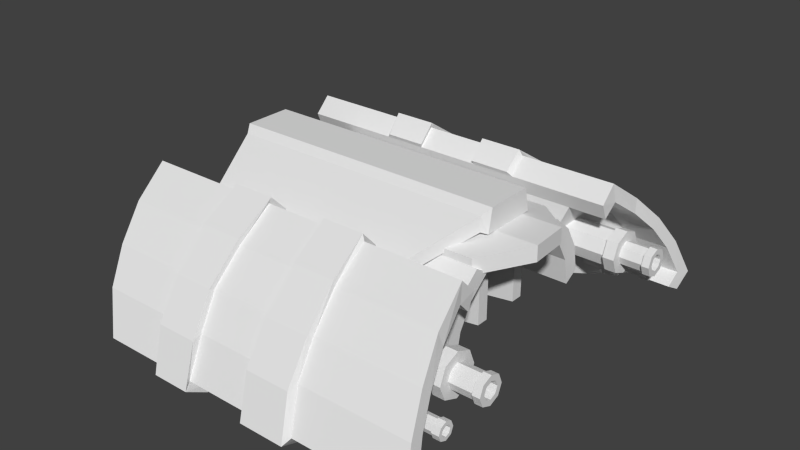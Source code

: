 # Source: Drone01.blend  (saved by Blender 2.76.0; exported with 4.5.12 LTS)
import bpy
from mathutils import Matrix  # noqa: F401  (used for matrix-valued properties, if any)

bpy.ops.wm.read_factory_settings(use_empty=True)
scene = bpy.context.scene
scene.name = 'Scene'

# ---- collections
col_collection_1 = bpy.data.collections.new('Collection 1'); scene.collection.children.link(col_collection_1)

# ---- world
world_world = bpy.data.worlds.new('World'); scene.world = world_world
world_world.color = (0.05088, 0.05088, 0.05088)
world_world.use_sun_shadow = False
world_world.sun_shadow_jitter_overblur = 0.0
world_world.cycles.sampling_method = 'MANUAL'
world_world.cycles.sample_map_resolution = 256

# ---- meshes
me_cylinder_006 = bpy.data.meshes.new('Cylinder.006')
me_cylinder_006.from_pydata([(0.0, 1.0, -1.0), (0.0, 1.0, 1.0), (0.7071, 0.7071, -1.0), (0.7071, 0.7071, 1.0), (1.0, -4.371e-08, -1.0), (1.0, -4.371e-08, 1.0), (0.7071, -0.7071, -1.0), (0.7071, -0.7071, 1.0), (-8.742e-08, -1.0, -1.0), (-8.742e-08, -1.0, 1.0), (-0.7071, -0.7071, -1.0), (-0.7071, -0.7071, 1.0), (-1.0, 1.192e-08, -1.0), (-1.0, 1.192e-08, 1.0), (-0.7071, 0.7071, -1.0), (-0.7071, 0.7071, 1.0), (0.3916, 0.3916, 1.0), (-3.324e-09, 0.5538, 1.0), (0.5538, -2.089e-08, 1.0), (0.3916, -0.3916, 1.0), (-5.174e-08, -0.5538, 1.0), (-0.3916, -0.3916, 1.0), (-0.5538, 9.929e-09, 1.0), (-0.3916, 0.3916, 1.0), (0.3916, 0.3916, -3.594), (1.779e-07, 0.5538, -3.594), (0.5538, -1.833e-08, -3.594), (0.3916, -0.3916, -3.594), (1.295e-07, -0.5538, -3.594), (-0.3916, -0.3916, -3.594), (-0.5538, 1.248e-08, -3.594), (-0.3916, 0.3916, -3.594)], [], [(0, 1, 3, 2), (2, 3, 5, 4), (4, 5, 7, 6), (6, 7, 9, 8), (8, 9, 11, 10), (10, 11, 13, 12), (7, 5, 18, 19), (14, 15, 1, 0), (12, 13, 15, 14), (0, 2, 4, 6, 8, 10, 12, 14), (23, 22, 30, 31), (13, 11, 21, 22), (9, 7, 19, 20), (15, 13, 22, 23), (5, 3, 16, 18), (11, 9, 20, 21), (1, 15, 23, 17), (3, 1, 17, 16), (24, 25, 31, 30, 29, 28, 27, 26), (21, 20, 28, 29), (19, 18, 26, 27), (16, 17, 25, 24), (17, 23, 31, 25), (22, 21, 29, 30), (20, 19, 27, 28), (18, 16, 24, 26)])
_uv = me_cylinder_006.uv_layers.new(name='UVMap')
_uv.uv.foreach_set('vector', [0.8155, 0.7538, 0.8155, 0.864, 0.7859, 0.864, 0.7859, 0.7538, 0.4739, 0.7315, 0.4739, 0.8417, 0.4321, 0.8417, 0.4321, 0.7315, 0.4321, 0.7315, 0.4321, 0.8417, 0.4025, 0.8417, 0.4025, 0.7315, 0.8352, 0.7013, 0.8352, 0.5911, 0.877, 0.5911, 0.877, 0.7013, 0.2832, 0.6809, 0.2832, 0.5707, 0.3127, 0.5707, 0.3127, 0.6809, 0.3127, 0.6809, 0.3127, 0.5707, 0.3546, 0.5707, 0.3546, 0.6809, 0.6067, 0.7265, 0.5771, 0.6967, 0.5996, 0.6873, 0.616, 0.7038, 0.8574, 0.7538, 0.8574, 0.864, 0.8155, 0.864, 0.8155, 0.7538, 0.3546, 0.6809, 0.3546, 0.5707, 0.3842, 0.5707, 0.3842, 0.6809, 0.2832, 0.7529, 0.2832, 0.7107, 0.3127, 0.6809, 0.3546, 0.6809, 0.3842, 0.7107, 0.3842, 0.7529, 0.3546, 0.7827, 0.3127, 0.7827, 0.5863, 0.2531, 0.5699, 0.2531, 0.5699, 1.314e-08, 0.5863, 0.0, 0.6781, 0.6545, 0.6781, 0.6967, 0.6555, 0.6873, 0.6555, 0.664, 0.6485, 0.7265, 0.6067, 0.7265, 0.616, 0.7038, 0.6392, 0.7038, 0.6485, 0.6247, 0.6781, 0.6545, 0.6555, 0.664, 0.6392, 0.6474, 0.5771, 0.6967, 0.5771, 0.6545, 0.5996, 0.664, 0.5996, 0.6873, 0.6781, 0.6967, 0.6485, 0.7265, 0.6392, 0.7038, 0.6555, 0.6873, 0.6067, 0.6247, 0.6485, 0.6247, 0.6392, 0.6474, 0.616, 0.6474, 0.5771, 0.6545, 0.6067, 0.6247, 0.616, 0.6474, 0.5996, 0.664, 0.1429, 0.889, 0.1593, 0.9056, 0.1593, 0.9289, 0.1429, 0.9454, 0.1197, 0.9454, 0.1034, 0.9289, 0.1034, 0.9056, 0.1197, 0.889, 0.5467, 0.2531, 0.5303, 0.2531, 0.5303, 0.0, 0.5467, 1.314e-08, 0.8198, 0.5654, 0.8034, 0.5654, 0.8034, 0.3123, 0.8198, 0.3123, 0.1807, 0.5231, 0.1971, 0.5231, 0.1971, 0.7763, 0.1807, 0.7763, 0.1971, 0.5231, 0.2203, 0.5231, 0.2203, 0.7763, 0.1971, 0.7763, 0.5699, 0.2531, 0.5467, 0.2531, 0.5467, 1.314e-08, 0.5699, 1.314e-08, 0.8922, 0.4568, 0.869, 0.4568, 0.869, 0.2037, 0.8922, 0.2037, 0.8034, 0.5654, 0.7803, 0.5654, 0.7803, 0.3123, 0.8034, 0.3123])
me_cylinder_006.use_remesh_preserve_volume = False
me_cylinder_006.use_remesh_preserve_attributes = False
me_cylinder_006.use_mirror_vertex_groups = False
me_cylinder_006.update()
me_cylinder_004 = bpy.data.meshes.new('Cylinder.004')
me_cylinder_004.from_pydata([(-0.2994, 1.0, -0.7015), (-0.2994, 1.0, 0.3511), (0.2006, 0.866, -0.7015), (0.2006, 0.866, 0.3511), (0.5667, 0.5, -0.7015), (0.5667, 0.5, 0.3511), (0.7006, -4.371e-08, -0.7015), (0.7006, -4.371e-08, 0.3511), (0.5667, -0.5, -0.7015), (0.5667, -0.5, 0.3511), (0.2006, -0.866, -0.7015), (0.2006, -0.866, 0.3511), (-0.2994, -1.0, -0.7015), (-0.2994, -1.0, 0.3511), (-0.7994, -0.866, -0.7015), (-0.7994, -0.866, 0.3511), (-1.165, -0.5, -0.7015), (-1.165, -0.5, 0.3511), (-1.299, -4.649e-07, -0.7015), (-1.299, -4.649e-07, 0.3511), (-1.165, 0.5, -0.7015), (-1.165, 0.5, 0.3511), (-0.7994, 0.866, -0.7015), (-0.7994, 0.866, 0.3511), (-0.2994, 0.6759, -0.7015), (0.03858, 0.5854, -0.7015), (0.286, 0.338, -0.7015), (0.3765, -7.462e-08, -0.7015), (0.286, -0.338, -0.7015), (0.03858, -0.5854, -0.7015), (-0.2994, -0.6759, -0.7015), (-0.6373, -0.5854, -0.7015), (-0.8847, -0.338, -0.7015), (-0.9753, -3.593e-07, -0.7015), (-0.8847, 0.338, -0.7015), (-0.6373, 0.5854, -0.7015), (-0.2994, 0.6759, -0.4275), (0.03858, 0.5854, -0.4275), (0.286, 0.338, -0.4275), (0.3765, -7.462e-08, -0.4275), (0.286, -0.338, -0.4275), (0.03858, -0.5854, -0.4275), (-0.2994, -0.6759, -0.4275), (-0.6373, -0.5854, -0.4275), (-0.8847, -0.338, -0.4275), (-0.9753, -3.593e-07, -0.4275), (-0.8847, 0.338, -0.4275), (-0.6373, 0.5854, -0.4275)], [], [(0, 1, 3, 2), (2, 3, 5, 4), (4, 5, 7, 6), (6, 7, 9, 8), (8, 9, 11, 10), (10, 11, 13, 12), (12, 13, 15, 14), (14, 15, 17, 16), (16, 17, 19, 18), (18, 19, 21, 20), (22, 23, 1, 0), (20, 21, 23, 22), (6, 8, 28, 27), (25, 26, 38, 37), (22, 0, 24, 35), (0, 2, 25, 24), (4, 6, 27, 26), (20, 22, 35, 34), (2, 4, 26, 25), (18, 20, 34, 33), (16, 18, 33, 32), (14, 16, 32, 31), (12, 14, 31, 30), (10, 12, 30, 29), (8, 10, 29, 28), (36, 37, 38, 39, 40, 41, 42, 43, 44, 45, 46, 47), (32, 33, 45, 44), (29, 30, 42, 41), (26, 27, 39, 38), (33, 34, 46, 45), (30, 31, 43, 42), (27, 28, 40, 39), (34, 35, 47, 46), (24, 25, 37, 36), (31, 32, 44, 43), (28, 29, 41, 40), (35, 24, 36, 47)])
_uv = me_cylinder_004.uv_layers.new(name='UVMap')
_uv.uv.foreach_set('vector', [0.5771, 0.9039, 0.6346, 0.9039, 0.6346, 0.9285, 0.5771, 0.9285, 0.8922, 0.2037, 0.9497, 0.2037, 0.9497, 0.2179, 0.8922, 0.2179, 0.8922, 0.2179, 0.9497, 0.2179, 0.9497, 0.2426, 0.8922, 0.2426, 0.8922, 0.2426, 0.9497, 0.2426, 0.9497, 0.2712, 0.8922, 0.2712, 0.8922, 0.2712, 0.9497, 0.2712, 0.9497, 0.2958, 0.8922, 0.2958, 0.4025, 0.8417, 0.46, 0.8417, 0.46, 0.8664, 0.4025, 0.8664, 0.4025, 0.8664, 0.46, 0.8664, 0.46, 0.8949, 0.4025, 0.8949, 0.4025, 0.8949, 0.46, 0.8949, 0.46, 0.9196, 0.4025, 0.9196, 0.4025, 0.9196, 0.46, 0.9196, 0.46, 0.9338, 0.4025, 0.9338, 0.5771, 0.8364, 0.6346, 0.8364, 0.6346, 0.8506, 0.5771, 0.8506, 0.5771, 0.8753, 0.6346, 0.8753, 0.6346, 0.9039, 0.5771, 0.9039, 0.5771, 0.8506, 0.6346, 0.8506, 0.6346, 0.8753, 0.5771, 0.8753, 0.5705, 0.3716, 0.5422, 0.3716, 0.5467, 0.3544, 0.5659, 0.3544, 0.1807, 0.8026, 0.1807, 0.7859, 0.1957, 0.7859, 0.1957, 0.8026, 0.595, 0.2794, 0.6091, 0.3041, 0.592, 0.3088, 0.5824, 0.2921, 0.6091, 0.3041, 0.6091, 0.3327, 0.592, 0.328, 0.592, 0.3088, 0.595, 0.3574, 0.5705, 0.3716, 0.5659, 0.3544, 0.5824, 0.3447, 0.5705, 0.2652, 0.595, 0.2794, 0.5824, 0.2921, 0.5659, 0.2824, 0.6091, 0.3327, 0.595, 0.3574, 0.5824, 0.3447, 0.592, 0.328, 0.5422, 0.2652, 0.5705, 0.2652, 0.5659, 0.2824, 0.5467, 0.2824, 0.5177, 0.2794, 0.5422, 0.2652, 0.5467, 0.2824, 0.5302, 0.2921, 0.5035, 0.3041, 0.5177, 0.2794, 0.5302, 0.2921, 0.5206, 0.3088, 0.5035, 0.3327, 0.5035, 0.3041, 0.5206, 0.3088, 0.5206, 0.328, 0.5177, 0.3574, 0.5035, 0.3327, 0.5206, 0.328, 0.5302, 0.3447, 0.5422, 0.3716, 0.5177, 0.3574, 0.5302, 0.3447, 0.5467, 0.3544, 0.8574, 0.8953, 0.8669, 0.8786, 0.8835, 0.869, 0.9026, 0.869, 0.9192, 0.8786, 0.9287, 0.8953, 0.9287, 0.9146, 0.9192, 0.9313, 0.9026, 0.9409, 0.8835, 0.9409, 0.8669, 0.9313, 0.8574, 0.9146, 0.9287, 0.9216, 0.9287, 0.9049, 0.9437, 0.9049, 0.9437, 0.9216, 0.5754, 0.627, 0.5754, 0.6463, 0.5604, 0.6463, 0.5604, 0.627, 0.1807, 0.7859, 0.1807, 0.7763, 0.1957, 0.7763, 0.1957, 0.7859, 0.9287, 0.9049, 0.9287, 0.8856, 0.9437, 0.8856, 0.9437, 0.9049, 0.5754, 0.6463, 0.5754, 0.663, 0.5604, 0.663, 0.5604, 0.6463, 0.5754, 0.6007, 0.5754, 0.6103, 0.5604, 0.6103, 0.5604, 0.6007, 0.9287, 0.8856, 0.9287, 0.869, 0.9437, 0.869, 0.9437, 0.8856, 0.1807, 0.8219, 0.1807, 0.8026, 0.1957, 0.8026, 0.1957, 0.8219, 0.5754, 0.663, 0.5754, 0.6727, 0.5604, 0.6727, 0.5604, 0.663, 0.5754, 0.6103, 0.5754, 0.627, 0.5604, 0.627, 0.5604, 0.6103, 0.1807, 0.8386, 0.1807, 0.8219, 0.1957, 0.8219, 0.1957, 0.8386])
me_cylinder_004.use_remesh_preserve_volume = False
me_cylinder_004.use_remesh_preserve_attributes = False
me_cylinder_004.use_mirror_vertex_groups = False
me_cylinder_004.update()
me_cube_005 = bpy.data.meshes.new('Cube.005')
me_cube_005.from_pydata([(-5.145, 2.962, -1.206), (-5.145, 2.962, 1.417), (-5.145, 3.862, -1.206), (-5.145, 3.862, 1.417), (-3.156, 2.962, -1.192), (-3.191, 2.962, 1.417), (-3.156, 3.862, -1.192), (-3.191, 3.862, 1.417), (-5.145, 2.962, -0.8683), (-5.145, 3.862, -0.8683), (-2.193, 3.862, -1.045), (-2.193, 2.962, -1.045), (-5.145, 2.962, 1.118), (-5.145, 3.862, 1.118), (-2.193, 3.862, 0.4494), (-2.193, 2.962, 0.4494)], [], [(8, 9, 2, 0), (9, 10, 6, 2), (10, 11, 4, 6), (11, 8, 0, 4), (0, 2, 6, 4), (5, 7, 3, 1), (15, 12, 8, 11), (14, 15, 11, 10), (13, 14, 10, 9), (12, 13, 9, 8), (1, 3, 13, 12), (3, 7, 14, 13), (7, 5, 15, 14), (5, 1, 12, 15)])
_uv = me_cube_005.uv_layers.new(name='UVMap')
_uv.uv.foreach_set('vector', [0.8198, 0.4382, 0.869, 0.4382, 0.869, 0.4568, 0.8198, 0.4568, 0.1618, 0.2402, 0.1522, 0.4029, 0.1441, 0.3498, 0.1434, 0.2402, 0.2778, 0.8059, 0.2286, 0.8059, 0.2286, 0.7524, 0.2778, 0.7524, 0.008808, 0.2402, 0.01845, 0.4029, 0.0, 0.4029, 0.0007387, 0.2933, 0.2286, 0.6431, 0.2778, 0.6431, 0.2778, 0.7524, 0.2286, 0.7524, 0.8352, 0.6988, 0.7859, 0.6988, 0.7859, 0.5911, 0.8352, 0.5911, 0.09048, 0.2402, 0.127, 0.4029, 0.01845, 0.4029, 0.008808, 0.2402, 0.489, 0.8741, 0.5382, 0.8741, 0.5382, 0.9564, 0.489, 0.9564, 0.2704, 0.2402, 0.2339, 0.4029, 0.1522, 0.4029, 0.1618, 0.2402, 0.8198, 0.3288, 0.869, 0.3288, 0.869, 0.4382, 0.8198, 0.4382, 0.8198, 0.3123, 0.869, 0.3123, 0.869, 0.3288, 0.8198, 0.3288, 0.2867, 0.2402, 0.2867, 0.3479, 0.2339, 0.4029, 0.2704, 0.2402, 0.7859, 0.6988, 0.8352, 0.6988, 0.8352, 0.7538, 0.7859, 0.7538, 0.1434, 0.2952, 0.1434, 0.4029, 0.127, 0.4029, 0.09048, 0.2402])
me_cube_005.use_remesh_preserve_volume = False
me_cube_005.use_remesh_preserve_attributes = False
me_cube_005.use_mirror_vertex_groups = False
me_cube_005.update()
me_cube_003 = bpy.data.meshes.new('Cube.003')
me_cube_003.from_pydata([(0.04918, 2.322, -0.2822), (0.08636, 0.3975, 0.8677), (0.05706, 2.755, -0.1916), (0.09424, 0.831, 0.9582), (1.594, 2.113, -0.3107), (1.631, 0.1892, 0.8391), (1.602, 2.547, -0.2202), (1.639, 0.6226, 0.9297), (0.06567, 1.916, 0.1461), (0.07806, 1.275, 0.5294), (0.08594, 1.708, 0.62), (0.07355, 2.35, 0.2367), (2.069, 1.428, 0.5904), (2.057, 2.069, 0.2072), (2.062, 0.9944, 0.4999), (2.049, 1.636, 0.1166)], [], [(8, 11, 2, 0), (11, 13, 6, 2), (13, 15, 4, 6), (15, 8, 0, 4), (0, 2, 6, 4), (5, 7, 3, 1), (5, 1, 9, 14), (14, 9, 8, 15), (7, 5, 14, 12), (12, 14, 15, 13), (3, 7, 12, 10), (10, 12, 13, 11), (1, 3, 10, 9), (9, 10, 11, 8)])
_uv = me_cube_003.uv_layers.new(name='UVMap')
_uv.uv.foreach_set('vector', [0.9589, 0.6137, 0.9425, 0.5957, 0.9512, 0.5645, 0.9676, 0.5824, 0.1093, 0.4344, 0.0005144, 0.4473, 0.02457, 0.4122, 0.1093, 0.4029, 0.9739, 0.2387, 0.9575, 0.2567, 0.9497, 0.2216, 0.9662, 0.2037, 0.4025, 0.4596, 0.511, 0.4743, 0.5105, 0.5058, 0.426, 0.4951, 0.5105, 0.5058, 0.5112, 0.5232, 0.4267, 0.5124, 0.426, 0.4951, 0.02207, 0.553, 0.02303, 0.5357, 0.1077, 0.5263, 0.1068, 0.5437, 0.4265, 0.3716, 0.511, 0.3824, 0.5112, 0.4332, 0.4027, 0.4185, 0.4027, 0.4185, 0.5112, 0.4332, 0.511, 0.4743, 0.4025, 0.4596, 0.9662, 0.3272, 0.9497, 0.3451, 0.9575, 0.2978, 0.9739, 0.2799, 0.9739, 0.2799, 0.9575, 0.2978, 0.9575, 0.2567, 0.9739, 0.2387, 0.1077, 0.5263, 0.02303, 0.5357, 0.0, 0.4884, 0.1088, 0.4756, 0.1088, 0.4756, 0.0, 0.4884, 0.0005144, 0.4473, 0.1093, 0.4344, 0.9676, 0.7059, 0.9512, 0.688, 0.9425, 0.6369, 0.9589, 0.6548, 0.9589, 0.6548, 0.9425, 0.6369, 0.9425, 0.5957, 0.9589, 0.6137])
me_cube_003.use_remesh_preserve_volume = False
me_cube_003.use_remesh_preserve_attributes = False
me_cube_003.use_mirror_vertex_groups = False
me_cube_003.update()
me_cylinder = bpy.data.meshes.new('Cylinder')
me_cylinder.from_pydata([(0.9626, -8.415, -2.292), (1.169, -8.209, -0.1315), (0.8771, -8.622, -2.292), (1.461, -8.33, -0.1315), (0.9626, -8.828, -2.292), (1.582, -8.622, -0.1315), (1.169, -8.914, -2.292), (1.461, -8.913, -0.1315), (1.376, -8.828, -2.292), (1.169, -9.034, -0.1315), (1.461, -8.622, -2.292), (0.8774, -8.913, -0.1315), (1.376, -8.415, -2.292), (0.7566, -8.622, -0.1315), (1.169, -8.329, -2.292), (0.8774, -8.33, -0.1315), (1.169, -8.209, -2.222), (1.461, -8.33, -2.222), (1.582, -8.622, -2.222), (1.461, -8.913, -2.222), (1.169, -9.034, -2.222), (0.8774, -8.913, -2.222), (0.7566, -8.622, -2.222), (0.8774, -8.33, -2.222), (1.169, -8.134, -2.292), (1.514, -8.277, -2.292), (1.657, -8.622, -2.292), (1.514, -8.966, -2.292), (1.169, -9.109, -2.292), (0.8245, -8.966, -2.292), (0.6817, -8.622, -2.292), (0.8245, -8.277, -2.292), (1.169, -8.134, -2.222), (1.514, -8.277, -2.222), (1.657, -8.622, -2.222), (1.514, -8.966, -2.222), (1.169, -9.109, -2.222), (0.8245, -8.966, -2.222), (0.6817, -8.622, -2.222), (0.8245, -8.277, -2.222), (0.9626, -8.415, -1.868), (0.8771, -8.622, -1.868), (0.9626, -8.828, -1.868), (1.169, -8.914, -1.868), (1.376, -8.828, -1.868), (1.461, -8.622, -1.868), (1.376, -8.415, -1.868), (1.169, -8.329, -1.868)], [], [(16, 1, 3, 17), (17, 3, 5, 18), (18, 5, 7, 19), (19, 7, 9, 20), (20, 9, 11, 21), (21, 11, 13, 22), (3, 1, 15, 13, 11, 9, 7, 5), (23, 15, 1, 16), (22, 13, 15, 23), (17, 18, 34, 33), (23, 16, 32, 39), (20, 21, 37, 36), (18, 19, 35, 34), (16, 17, 33, 32), (22, 23, 39, 38), (21, 22, 38, 37), (19, 20, 36, 35), (31, 24, 14, 0), (30, 38, 39, 31), (31, 39, 32, 24), (29, 37, 38, 30), (28, 36, 37, 29), (27, 35, 36, 28), (26, 34, 35, 27), (25, 33, 34, 26), (24, 32, 33, 25), (30, 31, 0, 2), (29, 30, 2, 4), (28, 29, 4, 6), (27, 28, 6, 8), (26, 27, 8, 10), (25, 26, 10, 12), (24, 25, 12, 14), (10, 8, 44, 45), (40, 47, 46, 45, 44, 43, 42, 41), (8, 6, 43, 44), (2, 0, 40, 41), (14, 12, 46, 47), (12, 10, 45, 46), (6, 4, 42, 43), (4, 2, 41, 42), (0, 14, 47, 40)])
_uv = me_cylinder.uv_layers.new(name='UVMap')
_uv.uv.foreach_set('vector', [0.5555, 0.9892, 0.5555, 0.8741, 0.5677, 0.8741, 0.5677, 0.9892, 0.9793, 0.4493, 0.9793, 0.5645, 0.9621, 0.5645, 0.9621, 0.4493, 0.9621, 0.4493, 0.9621, 0.5645, 0.9498, 0.5645, 0.9498, 0.4493, 0.9444, 0.9827, 0.9444, 0.8676, 0.9616, 0.8676, 0.9616, 0.9827, 0.9616, 0.9827, 0.9616, 0.8676, 0.9738, 0.8676, 0.9738, 0.9827, 0.7476, 0.9874, 0.7476, 0.8723, 0.7649, 0.8723, 0.7649, 0.9874, 0.281, 0.4207, 0.2933, 0.4084, 0.3105, 0.4084, 0.3227, 0.4207, 0.3227, 0.4381, 0.3105, 0.4504, 0.2933, 0.4504, 0.281, 0.4381, 0.5382, 0.9892, 0.5382, 0.8741, 0.5555, 0.8741, 0.5555, 0.9892, 0.7649, 0.9874, 0.7649, 0.8723, 0.7771, 0.8723, 0.7771, 0.9874, 0.707, 0.1976, 0.6948, 0.2099, 0.691, 0.2083, 0.7055, 0.1938, 0.7365, 0.2099, 0.7243, 0.1976, 0.7259, 0.1938, 0.7403, 0.2083, 0.707, 0.2396, 0.7243, 0.2396, 0.7259, 0.2434, 0.7055, 0.2434, 0.6948, 0.2099, 0.6948, 0.2273, 0.691, 0.2289, 0.691, 0.2083, 0.7243, 0.1976, 0.707, 0.1976, 0.7055, 0.1938, 0.7259, 0.1938, 0.7365, 0.2273, 0.7365, 0.2099, 0.7403, 0.2083, 0.7403, 0.2289, 0.7243, 0.2396, 0.7365, 0.2273, 0.7403, 0.2289, 0.7259, 0.2434, 0.6948, 0.2273, 0.707, 0.2396, 0.7055, 0.2434, 0.691, 0.2289, 0.6263, 0.9636, 0.6119, 0.9782, 0.6078, 0.9682, 0.6164, 0.9595, 0.4011, 0.6554, 0.3973, 0.6554, 0.3973, 0.6409, 0.4011, 0.6409, 0.4011, 0.6409, 0.3973, 0.6409, 0.3973, 0.6203, 0.4011, 0.6203, 0.5293, 0.2563, 0.5255, 0.2563, 0.5255, 0.2358, 0.5293, 0.2358, 0.3224, 0.3878, 0.3186, 0.3878, 0.3186, 0.3732, 0.3224, 0.3732, 0.3224, 0.4083, 0.3186, 0.4083, 0.3186, 0.3878, 0.3224, 0.3878, 0.4011, 0.5852, 0.3973, 0.5852, 0.3973, 0.5707, 0.4011, 0.5707, 0.4011, 0.6058, 0.3973, 0.6058, 0.3973, 0.5852, 0.4011, 0.5852, 0.4011, 0.6203, 0.3973, 0.6203, 0.3973, 0.6058, 0.4011, 0.6058, 0.6263, 0.9431, 0.6263, 0.9636, 0.6164, 0.9595, 0.6164, 0.9472, 0.6119, 0.9285, 0.6263, 0.9431, 0.6164, 0.9472, 0.6078, 0.9385, 0.5915, 0.9285, 0.6119, 0.9285, 0.6078, 0.9385, 0.5956, 0.9385, 0.5771, 0.9431, 0.5915, 0.9285, 0.5956, 0.9385, 0.5869, 0.9472, 0.5771, 0.9636, 0.5771, 0.9431, 0.5869, 0.9472, 0.5869, 0.9595, 0.5915, 0.9782, 0.5771, 0.9636, 0.5869, 0.9595, 0.5956, 0.9682, 0.6119, 0.9782, 0.5915, 0.9782, 0.5956, 0.9682, 0.6078, 0.9682, 0.8805, 0.9496, 0.8805, 0.9409, 0.9037, 0.9409, 0.9037, 0.9496, 0.459, 0.9549, 0.4503, 0.9636, 0.4381, 0.9636, 0.4294, 0.9549, 0.4294, 0.9425, 0.4381, 0.9338, 0.4503, 0.9338, 0.459, 0.9425, 0.7493, 0.5888, 0.737, 0.5888, 0.737, 0.5654, 0.7493, 0.5654, 0.7493, 0.5654, 0.7579, 0.5654, 0.7579, 0.5888, 0.7493, 0.5888, 0.8805, 0.9706, 0.8805, 0.9619, 0.9037, 0.9619, 0.9037, 0.9706, 0.8805, 0.9619, 0.8805, 0.9496, 0.9037, 0.9496, 0.9037, 0.9619, 0.737, 0.5888, 0.7284, 0.5888, 0.7284, 0.5654, 0.737, 0.5654, 0.7981, 0.5888, 0.7858, 0.5888, 0.7858, 0.5654, 0.7981, 0.5654, 0.7579, 0.5654, 0.7701, 0.5654, 0.7701, 0.5888, 0.7579, 0.5888])
me_cylinder.use_remesh_preserve_volume = False
me_cylinder.use_remesh_preserve_attributes = False
me_cylinder.use_mirror_vertex_groups = False
me_cylinder.update()
me_cube_002 = bpy.data.meshes.new('Cube.002')
me_cube_002.from_pydata([(-1.273, -2.273, -0.4242), (-1.535, -1.301, 0.6923), (-1.215, -2.087, -0.5255), (-1.537, -1.16, 0.547), (1.786, -2.273, -0.4242), (1.539, -1.301, 0.6923), (1.817, -2.087, -0.5255), (1.537, -1.16, 0.547), (-1.308, -2.113, -0.08321), (-1.397, -1.902, 0.1987), (-1.485, -1.626, 0.4602), (-1.283, -1.16, 0.01779), (-1.138, -1.302, -0.3735), (-1.088, -1.77, -0.5255), (1.296, -1.16, 0.01779), (1.27, -1.302, -0.3735), (1.48, -1.77, -0.5255), (1.587, -1.626, 0.4602), (1.669, -1.902, 0.1987), (1.753, -2.113, -0.08321), (-1.5, -1.67, 0.6177), (-1.537, -1.264, 0.9078), (-1.537, -1.087, 0.7262), (-1.196, -2.246, -0.614), (-1.196, -2.479, -0.4874), (1.537, -1.087, 0.7262), (1.824, -2.246, -0.614), (1.537, -1.264, 0.9078), (1.783, -2.278, -0.06132), (1.824, -2.479, -0.4874), (-1.277, -2.278, -0.06132), (-1.391, -2.015, 0.291), (1.573, -1.67, 0.6177), (1.675, -2.015, 0.291), (-1.87, -1.626, 0.4602), (-1.947, -1.301, 0.6923), (-1.964, -1.16, 0.547), (-1.509, -2.087, -0.5255), (-1.514, -2.273, -0.4242), (1.967, -1.16, 0.547), (1.983, -1.301, 0.6923), (2.23, -2.113, -0.08321), (2.313, -2.273, -0.4242), (2.316, -2.087, -0.5255), (2.245, -2.278, -0.06132), (-1.963, -1.264, 0.9078), (-1.685, -2.113, -0.08321), (-1.772, -1.902, 0.1987), (2.055, -1.626, 0.4602), (2.149, -1.902, 0.1987), (-1.893, -1.67, 0.6177), (2.145, -2.015, 0.291), (2.034, -1.67, 0.6177), (-1.965, -1.087, 0.7262), (-1.462, -2.246, -0.614), (-1.462, -2.479, -0.4874), (1.966, -1.087, 0.7262), (1.968, -1.264, 0.9078), (2.344, -2.479, -0.4874), (2.344, -2.246, -0.614), (-1.659, -2.278, -0.06132), (-1.775, -2.015, 0.291), (-0.8608, -1.16, 0.547), (-0.3689, -1.16, 0.547), (0.3689, -1.16, 0.547), (0.8608, -1.16, 0.547), (0.9859, -2.087, -0.5255), (0.433, -2.087, -0.5255), (-0.3175, -2.087, -0.5255), (-0.7283, -2.087, -0.5255), (-0.8505, -1.087, 0.7262), (-0.3689, -1.087, 0.7262), (0.3689, -1.087, 0.7262), (0.8608, -1.087, 0.7262), (0.9982, -2.246, -0.614), (0.4765, -2.246, -0.614), (-0.2745, -2.246, -0.614), (-0.7192, -2.246, -0.614), (0.8625, -1.264, 0.9078), (0.3689, -1.264, 0.9078), (-0.3689, -1.264, 0.9078), (-0.8646, -1.264, 0.9078), (-0.722, -2.479, -0.4874), (-0.2982, -2.479, -0.4874), (0.4919, -2.479, -0.4874), (1.053, -2.479, -0.4874), (-0.8602, -1.67, 0.6177), (-0.3689, -1.67, 0.6177), (0.3689, -1.67, 0.6177), (0.8613, -1.67, 0.6177), (-0.8228, -2.015, 0.291), (-0.3748, -2.015, 0.291), (0.3689, -2.015, 0.291), (0.9154, -2.015, 0.291), (-0.7597, -2.278, -0.06132), (-0.3127, -2.278, -0.06132), (0.398, -2.278, -0.06132), (0.9563, -2.278, -0.06132), (-0.8077, -1.057, 0.7747), (-0.3482, -1.057, 0.7747), (0.3482, -1.057, 0.7747), (0.8125, -1.057, 0.7747), (0.9462, -2.317, -0.6831), (0.4609, -2.317, -0.6831), (-0.2496, -2.317, -0.6831), (-0.6953, -2.317, -0.6831), (0.8294, -1.249, 0.9723), (0.3482, -1.249, 0.9723), (-0.3482, -1.249, 0.9723), (-0.8322, -1.249, 0.9723), (-0.6965, -2.57, -0.5454), (-0.2579, -2.57, -0.5454), (0.4876, -2.57, -0.5454), (1.014, -2.57, -0.5454), (-0.8608, -1.684, 0.688), (-0.3689, -1.684, 0.688), (0.3689, -1.684, 0.688), (0.8608, -1.684, 0.688), (-0.8384, -2.082, 0.3115), (-0.3746, -2.082, 0.3115), (0.3689, -2.082, 0.3115), (0.9025, -2.082, 0.3115), (-0.7844, -2.384, -0.09446), (-0.3104, -2.384, -0.09446), (0.4162, -2.384, -0.09446), (0.9345, -2.384, -0.09446)], [], [(8, 13, 2, 0), (16, 19, 4, 6), (25, 27, 57, 56), (3, 1, 35, 36), (10, 9, 47, 34), (1, 10, 34, 35), (23, 24, 55, 54), (9, 8, 46, 47), (7, 5, 17, 14), (15, 18, 19, 16), (1, 3, 11, 10), (7, 14, 15, 12, 11, 3, 62, 63, 64, 65), (9, 12, 13, 8), (2, 13, 12, 15, 16, 6, 66, 67, 68, 69), (14, 17, 18, 15), (94, 30, 24, 82), (85, 74, 26, 29), (81, 70, 22, 21), (81, 21, 20, 86), (86, 20, 31, 90), (90, 31, 30, 94), (33, 28, 44, 51), (62, 3, 22, 70), (21, 22, 53, 45), (8, 0, 38, 46), (66, 6, 26, 74), (32, 33, 51, 52), (20, 21, 45, 50), (27, 32, 52, 57), (43, 42, 58, 59), (36, 35, 45, 53), (41, 49, 51, 44), (42, 41, 44, 58), (35, 34, 50, 45), (49, 48, 52, 51), (38, 37, 54, 55), (46, 38, 55, 60), (47, 46, 60, 61), (48, 40, 57, 52), (34, 47, 61, 50), (40, 39, 56, 57), (0, 2, 37, 38), (28, 29, 58, 44), (22, 3, 36, 53), (29, 26, 59, 58), (26, 6, 43, 59), (2, 23, 54, 37), (5, 7, 39, 40), (17, 5, 40, 48), (24, 30, 60, 55), (4, 19, 41, 42), (7, 25, 56, 39), (18, 17, 48, 49), (30, 31, 61, 60), (6, 4, 42, 43), (19, 18, 49, 41), (31, 20, 50, 61), (2, 69, 77, 23), (69, 68, 76, 77), (68, 67, 75, 76), (67, 66, 74, 75), (7, 65, 73, 25), (65, 64, 72, 73), (64, 63, 71, 72), (63, 62, 70, 71), (33, 93, 97, 28), (87, 80, 108, 115), (92, 91, 95, 96), (94, 82, 110, 122), (32, 89, 93, 33), (75, 74, 102, 103), (88, 87, 91, 92), (79, 88, 116, 107), (27, 78, 89, 32), (83, 95, 123, 111), (79, 80, 87, 88), (89, 78, 106, 117), (27, 25, 73, 78), (96, 84, 112, 124), (79, 72, 71, 80), (73, 72, 100, 101), (24, 23, 77, 82), (86, 90, 118, 114), (83, 76, 75, 84), (85, 97, 125, 113), (28, 97, 85, 29), (91, 87, 115, 119), (96, 95, 83, 84), (74, 85, 113, 102), (121, 120, 124, 125), (119, 118, 122, 123), (117, 116, 120, 121), (115, 114, 118, 119), (106, 107, 116, 117), (108, 109, 114, 115), (106, 101, 100, 107), (108, 99, 98, 109), (110, 105, 104, 111), (112, 103, 102, 113), (125, 124, 112, 113), (123, 122, 110, 111), (81, 86, 114, 109), (77, 76, 104, 105), (78, 73, 101, 106), (72, 79, 107, 100), (97, 93, 121, 125), (80, 71, 99, 108), (92, 96, 124, 120), (70, 81, 109, 98), (95, 91, 119, 123), (82, 77, 105, 110), (90, 94, 122, 118), (76, 83, 111, 104), (93, 89, 117, 121), (84, 75, 103, 112), (88, 92, 120, 116), (71, 70, 98, 99), (10, 11, 12, 9)])
_uv = me_cube_002.uv_layers.new(name='UVMap')
_uv.uv.foreach_set('vector', [0.04587, 0.8957, 0.01573, 0.8854, 0.03032, 0.8763, 0.04203, 0.8752, 0.05767, 0.9398, 0.08864, 0.938, 0.08107, 0.9573, 0.07015, 0.9538, 0.9092, 0.1306, 0.8954, 0.1306, 0.8954, 0.1069, 0.9092, 0.107, 0.8196, 0.5889, 0.8088, 0.589, 0.8088, 0.5663, 0.8196, 0.5654, 0.5242, 0.2048, 0.5248, 0.2249, 0.5048, 0.2205, 0.5036, 0.2003, 0.5255, 0.1855, 0.5242, 0.2048, 0.5036, 0.2003, 0.5035, 0.1807, 0.1951, 0.8532, 0.1807, 0.8532, 0.1807, 0.8386, 0.1951, 0.8386, 0.5248, 0.2249, 0.5255, 0.2445, 0.5054, 0.2401, 0.5048, 0.2205, 0.07791, 0.8752, 0.08898, 0.8754, 0.0919, 0.8974, 0.05627, 0.8942, 0.04587, 0.9144, 0.0919, 0.9186, 0.08864, 0.938, 0.05767, 0.9398, 0.03547, 0.9578, 0.02462, 0.956, 0.006745, 0.9306, 0.0423, 0.9367, 0.5999, 0.02367, 0.6261, 0.03697, 0.6488, 0.03837, 0.6488, 0.171, 0.6261, 0.1791, 0.5999, 0.193, 0.5999, 0.1558, 0.5999, 0.1287, 0.5999, 0.08803, 0.5999, 0.06093, 0.04587, 0.9156, 0.0, 0.9076, 0.01573, 0.8854, 0.04587, 0.8957, 0.3186, 0.4073, 0.3039, 0.4003, 0.2867, 0.403, 0.2867, 0.2704, 0.3039, 0.2588, 0.3186, 0.2402, 0.3186, 0.286, 0.3186, 0.3165, 0.3186, 0.3579, 0.3186, 0.3805, 0.05627, 0.8942, 0.0919, 0.8974, 0.0919, 0.9186, 0.04587, 0.9144, 0.8818, 0.0251, 0.8535, 0.02729, 0.8561, 0.002006, 0.8819, 0.0, 0.4739, 0.7345, 0.4884, 0.7315, 0.4884, 0.777, 0.4739, 0.777, 0.5604, 0.8077, 0.5742, 0.8069, 0.5742, 0.8447, 0.5604, 0.8447, 0.8819, 0.1022, 0.8452, 0.1051, 0.8453, 0.07829, 0.8801, 0.07558, 0.8801, 0.07558, 0.8453, 0.07829, 0.8492, 0.05186, 0.8802, 0.04945, 0.8802, 0.04945, 0.8492, 0.05186, 0.8535, 0.02729, 0.8818, 0.0251, 0.6084, 0.7836, 0.605, 0.8083, 0.5799, 0.8109, 0.5828, 0.7863, 0.5999, 0.1558, 0.5999, 0.193, 0.5894, 0.193, 0.5894, 0.1552, 0.5604, 0.8447, 0.5742, 0.8447, 0.5742, 0.8683, 0.5604, 0.8682, 0.5255, 0.2445, 0.523, 0.2652, 0.5102, 0.2624, 0.5054, 0.2401, 0.3973, 0.7082, 0.3973, 0.754, 0.3892, 0.7543, 0.3892, 0.7088, 0.6113, 0.7572, 0.6084, 0.7836, 0.5828, 0.7863, 0.5862, 0.7598, 0.8453, 0.07829, 0.8452, 0.1051, 0.822, 0.1069, 0.8238, 0.07996, 0.6105, 0.7304, 0.6113, 0.7572, 0.5862, 0.7598, 0.5871, 0.7328, 1.0, 0.8803, 0.9887, 0.8777, 0.9825, 0.8676, 0.9966, 0.8708, 0.994, 0.5759, 0.9831, 0.5749, 0.9772, 0.5645, 0.9909, 0.5659, 0.9832, 0.898, 0.9818, 0.9175, 0.9738, 0.9173, 0.9756, 0.8928, 0.9887, 0.8777, 0.9832, 0.898, 0.9756, 0.8928, 0.9825, 0.8676, 0.9831, 0.5749, 0.9777, 0.5966, 0.9704, 0.5914, 0.9772, 0.5645, 0.9818, 0.9175, 0.9839, 0.9387, 0.9764, 0.9437, 0.9738, 0.9173, 0.9826, 0.6591, 0.994, 0.6569, 0.9905, 0.6665, 0.9764, 0.6694, 0.9768, 0.6378, 0.9826, 0.6591, 0.9764, 0.6694, 0.9692, 0.6429, 0.9756, 0.618, 0.9768, 0.6378, 0.9692, 0.6429, 0.9676, 0.618, 0.9839, 0.9387, 0.9889, 0.9603, 0.9827, 0.9707, 0.9764, 0.9437, 0.9777, 0.5966, 0.9756, 0.618, 0.9676, 0.618, 0.9704, 0.5914, 0.9889, 0.9603, 1.0, 0.9595, 0.9965, 0.9696, 0.9827, 0.9707, 0.633, 0.6067, 0.6443, 0.6035, 0.6443, 0.6197, 0.633, 0.62, 0.605, 0.8083, 0.6054, 0.8334, 0.5771, 0.8364, 0.5799, 0.8109, 0.5894, 0.193, 0.5999, 0.193, 0.5999, 0.2166, 0.5894, 0.2166, 0.4739, 0.777, 0.4884, 0.777, 0.4884, 0.8056, 0.4739, 0.8056, 0.3892, 0.7543, 0.3973, 0.754, 0.3973, 0.7814, 0.3892, 0.783, 0.3973, 0.5869, 0.3892, 0.5879, 0.3892, 0.5733, 0.3973, 0.5707, 0.7981, 0.5655, 0.8088, 0.5654, 0.8088, 0.5891, 0.7981, 0.59, 0.3982, 0.8507, 0.3973, 0.87, 0.3734, 0.8656, 0.373, 0.846, 0.8561, 0.002006, 0.8535, 0.02729, 0.8327, 0.02891, 0.8416, 0.003134, 0.3982, 0.7904, 0.3962, 0.8112, 0.3705, 0.8064, 0.3698, 0.7851, 0.5999, 0.02367, 0.5894, 0.02367, 0.5894, 2.398e-05, 0.5999, 0.0, 0.3972, 0.8307, 0.3982, 0.8507, 0.373, 0.846, 0.3715, 0.8259, 0.8535, 0.02729, 0.8492, 0.05186, 0.8282, 0.05348, 0.8327, 0.02891, 0.1968, 0.964, 0.1856, 0.9657, 0.1856, 0.9366, 0.1968, 0.9365, 0.3962, 0.8112, 0.3972, 0.8307, 0.3715, 0.8259, 0.3705, 0.8064, 0.8492, 0.05186, 0.8453, 0.07829, 0.8238, 0.07996, 0.8282, 0.05348, 0.3973, 0.5869, 0.3973, 0.6137, 0.3892, 0.6142, 0.3892, 0.5879, 0.3973, 0.6137, 0.3973, 0.6363, 0.3892, 0.6387, 0.3892, 0.6142, 0.3973, 0.6363, 0.3973, 0.6777, 0.3892, 0.6801, 0.3892, 0.6387, 0.3973, 0.6777, 0.3973, 0.7082, 0.3892, 0.7088, 0.3892, 0.6801, 0.5999, 0.02367, 0.5999, 0.06093, 0.5894, 0.06093, 0.5894, 0.02367, 0.5999, 0.06093, 0.5999, 0.08803, 0.5894, 0.08803, 0.5894, 0.06093, 0.5999, 0.08803, 0.5999, 0.1287, 0.5894, 0.1287, 0.5894, 0.08803, 0.5999, 0.1287, 0.5999, 0.1558, 0.5894, 0.1552, 0.5894, 0.1287, 0.6084, 0.7836, 0.6497, 0.7793, 0.65, 0.8036, 0.605, 0.8083, 0.1653, 0.9702, 0.1717, 0.9969, 0.1699, 1.0, 0.1622, 0.9726, 0.6752, 0.8859, 0.6346, 0.8886, 0.6364, 0.8643, 0.6752, 0.8617, 0.2353, 0.9637, 0.2422, 0.9887, 0.2406, 0.9946, 0.2319, 0.9687, 0.6113, 0.7572, 0.65, 0.7531, 0.6497, 0.7793, 0.6084, 0.7836, 0.3892, 0.6801, 0.3892, 0.7088, 0.3842, 0.706, 0.3842, 0.6792, 0.6769, 0.9119, 0.6366, 0.9146, 0.6346, 0.8886, 0.6752, 0.8859, 0.9257, 0.09552, 0.9192, 0.122, 0.9161, 0.1196, 0.924, 0.09217, 0.6105, 0.7304, 0.6472, 0.7265, 0.65, 0.7531, 0.6113, 0.7572, 0.1714, 0.8949, 0.1644, 0.9199, 0.1612, 0.9147, 0.1696, 0.889, 0.6786, 0.9385, 0.6384, 0.9412, 0.6366, 0.9146, 0.6769, 0.9119, 0.2624, 0.9651, 0.2688, 0.9918, 0.2671, 0.9951, 0.2593, 0.9675, 0.8954, 0.1306, 0.9092, 0.1306, 0.9092, 0.1679, 0.8954, 0.1678, 0.9182, 0.1719, 0.9254, 0.1973, 0.9237, 0.203, 0.915, 0.1772, 0.8435, 0.864, 0.8573, 0.864, 0.8573, 0.9046, 0.8435, 0.9046, 0.5894, 0.06093, 0.5894, 0.08803, 0.5863, 0.08917, 0.5863, 0.06359, 0.1807, 0.8532, 0.1951, 0.8532, 0.1951, 0.8795, 0.1807, 0.8793, 0.236, 0.9132, 0.2334, 0.9393, 0.2299, 0.9408, 0.2329, 0.9109, 0.6326, 0.2166, 0.647, 0.2179, 0.647, 0.2593, 0.6326, 0.2601, 0.2683, 0.8894, 0.2615, 0.9147, 0.2583, 0.9095, 0.2667, 0.8838, 0.605, 0.8083, 0.65, 0.8036, 0.6473, 0.829, 0.6054, 0.8334, 0.1628, 0.9442, 0.1653, 0.9702, 0.1622, 0.9726, 0.1593, 0.9427, 0.6752, 0.8617, 0.6364, 0.8643, 0.6356, 0.8393, 0.6786, 0.8364, 0.2825, 0.8927, 0.2683, 0.8894, 0.2667, 0.8838, 0.2822, 0.8875, 0.9734, 0.8075, 0.9444, 0.8102, 0.9444, 0.7822, 0.9726, 0.7796, 0.2259, 0.9374, 0.2005, 0.9385, 0.2023, 0.9106, 0.2281, 0.9094, 0.9739, 0.8376, 0.9471, 0.84, 0.9444, 0.8102, 0.9734, 0.8075, 0.2275, 0.9674, 0.2007, 0.9686, 0.2005, 0.9385, 0.2259, 0.9374, 0.9747, 0.8651, 0.9485, 0.8676, 0.9471, 0.84, 0.9739, 0.8376, 0.2299, 0.9948, 0.2034, 0.996, 0.2007, 0.9686, 0.2275, 0.9674, 0.1957, 0.7763, 0.2107, 0.7772, 0.2107, 0.8028, 0.1957, 0.8028, 0.4884, 0.7315, 0.5034, 0.7315, 0.5034, 0.7568, 0.4884, 0.7581, 0.7858, 0.59, 0.7701, 0.59, 0.7701, 0.5654, 0.7858, 0.5659, 0.7286, 0.9397, 0.7443, 0.9382, 0.7443, 0.965, 0.7286, 0.9687, 0.9726, 0.7796, 0.9444, 0.7822, 0.946, 0.7564, 0.9747, 0.7538, 0.2281, 0.9094, 0.2023, 0.9106, 0.2059, 0.8849, 0.2299, 0.8838, 0.2426, 0.8867, 0.236, 0.9132, 0.2329, 0.9109, 0.2411, 0.8838, 0.3892, 0.6142, 0.3892, 0.6387, 0.3842, 0.6401, 0.3842, 0.6155, 0.2688, 0.9918, 0.2825, 0.9906, 0.2822, 0.9939, 0.2671, 0.9951, 0.9394, 0.09661, 0.9257, 0.09552, 0.924, 0.09217, 0.9389, 0.09336, 0.2615, 0.9147, 0.2598, 0.9389, 0.2563, 0.9374, 0.2583, 0.9095, 0.1717, 0.9969, 0.1854, 0.9956, 0.1849, 0.9987, 0.1699, 1.0, 0.9165, 0.1478, 0.9182, 0.1719, 0.915, 0.1772, 0.913, 0.1494, 0.2563, 0.888, 0.2426, 0.8867, 0.2411, 0.8838, 0.2561, 0.8852, 0.1644, 0.9199, 0.1628, 0.9442, 0.1593, 0.9427, 0.1612, 0.9147, 0.2422, 0.9887, 0.2563, 0.9856, 0.256, 0.9911, 0.2406, 0.9946, 0.2334, 0.9393, 0.2353, 0.9637, 0.2319, 0.9687, 0.2299, 0.9408, 0.1854, 0.8979, 0.1714, 0.8949, 0.1696, 0.889, 0.1849, 0.8924, 0.2598, 0.9389, 0.2624, 0.9651, 0.2593, 0.9675, 0.2563, 0.9374, 0.9254, 0.1973, 0.9394, 0.194, 0.9389, 0.1993, 0.9237, 0.203, 0.9192, 0.122, 0.9165, 0.1478, 0.913, 0.1494, 0.9161, 0.1196, 0.5894, 0.1287, 0.5894, 0.1552, 0.5863, 0.1529, 0.5863, 0.1275, 0.0423, 0.9367, 0.006745, 0.9306, 0.0, 0.9076, 0.04587, 0.9156])
me_cube_002.use_remesh_preserve_volume = False
me_cube_002.use_remesh_preserve_attributes = False
me_cube_002.use_mirror_vertex_groups = False
me_cube_002.update()
me_cube_001 = bpy.data.meshes.new('Cube.001')
me_cube_001.from_pydata([(-1.329, -0.985, -0.2409), (-1.478, -1.0, 0.6038), (-1.329, 0.985, -0.2409), (-1.478, 1.0, 0.6038), (1.329, -0.985, -0.2409), (1.478, -1.0, 0.6038), (1.329, 0.985, -0.2409), (1.478, 1.0, 0.6038), (-0.4927, 1.0, 0.6038), (0.4927, 1.0, 0.6038), (0.443, 0.985, -0.2409), (-0.443, 0.985, -0.2409), (0.4927, -1.0, 0.6038), (-0.4927, -1.0, 0.6038), (-0.443, -0.985, -0.2409), (0.443, -0.985, -0.2409), (-2.032, 0.3648, 0.8518), (-2.032, -0.3648, 0.8518), (-1.329, 0.3283, -0.4842), (-1.329, -0.3283, -0.4842), (2.448, -0.3648, 0.8518), (2.448, 0.3648, 0.8518), (1.329, -0.3283, -0.4842), (1.329, 0.3283, -0.4842), (2.448, -0.3648, 1.023), (2.448, 0.3648, 1.023), (-2.032, 0.3648, 1.023), (-2.032, -0.3648, 1.023), (-0.443, 0.3283, -0.4842), (-0.443, -0.3283, -0.4842), (0.443, 0.3283, -0.4842), (0.443, -0.3283, -0.4842), (-1.478, -1.0, 0.4783), (-1.478, 1.0, 0.4783), (1.478, 1.0, 0.4783), (1.478, -1.0, 0.4783), (0.4927, -1.0, 0.4783), (-0.4927, -1.0, 0.4783), (-0.4927, 1.0, 0.4783), (0.4927, 1.0, 0.4783), (1.895, 0.3333, 0.8434), (1.895, -0.3333, 0.8434), (-1.478, -0.3333, 0.8434), (-1.478, 0.3333, 0.8434), (-1.747, -1.094, 0.4522), (-1.747, -1.094, 0.5896), (-1.747, 0.3648, 1.023), (-1.747, 1.094, 0.5896), (0.5824, 1.094, 0.5896), (1.747, 1.094, 0.5896), (1.488, -0.3648, 1.023), (1.747, -1.094, 0.5896), (-0.5824, -1.094, 0.5896), (-0.5824, 1.094, 0.5896), (0.5824, -1.094, 0.5896), (0.5824, -0.3648, 1.023), (-0.5824, -0.3648, 1.023), (-1.747, -0.3648, 1.023), (1.488, 0.3648, 1.023), (0.5824, 0.3648, 1.023), (-0.5824, 0.3648, 1.023), (-1.747, 1.094, 0.4522), (1.747, 1.094, 0.4522), (1.747, -1.094, 0.4522), (1.488, 0.3648, 0.8518), (1.488, -0.3648, 0.8518), (-1.747, -0.3648, 0.8518), (-1.747, 0.3648, 0.8518), (-1.797, 0.7249, 0.2992), (-1.748, 0.7212, -0.04583), (1.428, 0.995, 0.2992), (1.379, 0.99, -0.04583), (1.428, -0.995, 0.2992), (1.379, -0.99, -0.04583), (0.4761, -0.995, 0.2992), (0.4595, -0.99, -0.04583), (-0.4761, -0.995, 0.2992), (-0.4595, -0.99, -0.04583), (-0.4761, 0.995, 0.2992), (-0.4595, 0.99, -0.04583), (0.4761, 0.995, 0.2992), (0.4595, 0.99, -0.04583), (1.706, 0.3317, 0.4219), (1.517, 0.33, -0.3258), (1.706, -0.3317, 0.4219), (1.517, -0.33, -0.3258), (-1.797, -0.2416, 0.4219), (-1.748, -0.2404, -0.3258), (-1.797, 0.2416, 0.4219), (-1.748, 0.2404, -0.3258), (-1.748, -0.7212, -0.04583), (-1.797, -0.7249, 0.2992), (-2.211, 0.5937, 0.2441), (-2.17, 0.5907, -0.03848), (-2.211, -0.1979, 0.3446), (-2.17, -0.1969, -0.2678), (-2.211, 0.1979, 0.3446), (-2.17, 0.1969, -0.2678), (-2.17, -0.5907, -0.03848), (-2.211, -0.5937, 0.2441), (-2.202, 0.3204, 0.1642), (-2.18, 0.3187, 0.01174), (-2.202, -0.1068, 0.2184), (-2.18, -0.1062, -0.112), (-2.202, 0.1068, 0.2184), (-2.18, 0.1062, -0.112), (-2.18, -0.3187, 0.01174), (-2.202, -0.3204, 0.1642), (-1.58, 0.4696, 0.2329), (-1.548, 0.4672, 0.009443), (-1.58, -0.1565, 0.3124), (-1.548, -0.1557, -0.1719), (-1.58, 0.1565, 0.3124), (-1.548, 0.1557, -0.1719), (-1.548, -0.4672, 0.009443), (-1.58, -0.4696, 0.2329), (-2.115, 0.2743, 1.098), (-2.115, 0.3241, 0.8348), (-2.115, -0.2743, 1.098), (-2.115, -0.3241, 0.8348), (2.542, -0.2743, 1.098), (2.542, -0.3241, 0.8348), (2.542, 0.2743, 1.098), (2.542, 0.3241, 0.8348), (-1.819, -0.2743, 1.098), (-1.819, 0.2743, 1.098), (1.543, 0.2743, 1.098), (1.543, -0.2743, 1.098), (0.6026, 0.2743, 1.098), (0.6026, -0.2743, 1.098), (-0.6082, 0.2743, 1.098), (-0.6082, -0.2743, 1.098)], [], [(89, 69, 2, 18), (81, 71, 6, 10), (85, 73, 4, 22), (77, 90, 0, 14), (30, 10, 6, 23), (7, 9, 48, 49), (5, 35, 63, 51), (34, 7, 49, 62), (18, 2, 11, 28), (28, 11, 10, 30), (73, 75, 15, 4), (75, 77, 14, 15), (69, 79, 11, 2), (79, 81, 10, 11), (14, 29, 31, 15), (29, 28, 30, 31), (0, 19, 29, 14), (19, 18, 28, 29), (1, 13, 52, 45), (13, 12, 54, 52), (3, 33, 61, 47), (33, 43, 67, 61), (12, 5, 51, 54), (40, 34, 62, 64), (15, 31, 22, 4), (31, 30, 23, 22), (71, 83, 23, 6), (83, 85, 22, 23), (90, 87, 19, 0), (87, 89, 18, 19), (32, 1, 45, 44), (41, 40, 64, 65), (35, 41, 65, 63), (42, 32, 44, 66), (8, 9, 39, 38), (3, 8, 38, 33), (12, 13, 37, 36), (5, 12, 36, 35), (13, 1, 32, 37), (9, 8, 53, 48), (9, 7, 34, 39), (43, 42, 66, 67), (60, 53, 47, 46), (58, 49, 48, 59), (59, 48, 53, 60), (54, 55, 56, 52), (57, 56, 131, 124), (51, 50, 55, 54), (58, 59, 128, 126), (52, 56, 57, 45), (25, 58, 126, 122), (50, 24, 20, 65), (45, 44, 66, 57), (46, 26, 16, 67), (49, 62, 64, 58), (50, 65, 63, 51), (46, 67, 61, 47), (8, 3, 47, 53), (55, 50, 127, 129), (50, 24, 120, 127), (26, 16, 117, 116), (65, 64, 21, 20), (59, 60, 130, 128), (67, 66, 17, 16), (66, 17, 27, 57), (64, 21, 25, 58), (25, 49, 58), (25, 21, 62, 49), (64, 62, 21), (24, 50, 51), (24, 51, 63, 20), (20, 63, 65), (44, 45, 27, 17), (45, 57, 27), (66, 44, 17), (16, 61, 67), (47, 61, 16, 26), (46, 47, 26), (42, 43, 88, 86), (87, 90, 98, 95), (32, 42, 86, 91), (86, 88, 96, 94), (40, 41, 84, 82), (82, 84, 85, 83), (34, 40, 82, 70), (70, 82, 83, 71), (38, 39, 80, 78), (78, 80, 81, 79), (33, 38, 78, 68), (68, 78, 79, 69), (36, 37, 76, 74), (74, 76, 77, 75), (35, 36, 74, 72), (72, 74, 75, 73), (37, 32, 91, 76), (76, 91, 90, 77), (41, 35, 72, 84), (84, 72, 73, 85), (39, 34, 70, 80), (80, 70, 71, 81), (43, 33, 68, 88), (88, 68, 92, 96), (97, 95, 103, 105), (95, 98, 106, 103), (93, 97, 105, 101), (69, 89, 97, 93), (89, 87, 95, 97), (68, 69, 93, 92), (90, 91, 99, 98), (91, 86, 94, 99), (101, 105, 113, 109), (100, 101, 109, 108), (102, 104, 112, 110), (98, 99, 107, 106), (96, 92, 100, 104), (99, 94, 102, 107), (94, 96, 104, 102), (92, 93, 101, 100), (110, 112, 113, 111), (115, 110, 111, 114), (112, 108, 109, 113), (103, 106, 114, 111), (105, 103, 111, 113), (106, 107, 115, 114), (104, 100, 108, 112), (107, 102, 110, 115), (129, 128, 130, 131), (127, 126, 128, 129), (131, 130, 125, 124), (118, 116, 117, 119), (122, 120, 121, 123), (126, 127, 120, 122), (124, 125, 116, 118), (16, 17, 119, 117), (27, 57, 124, 118), (60, 46, 125, 130), (20, 21, 123, 121), (24, 20, 121, 120), (21, 25, 122, 123), (46, 26, 116, 125), (56, 55, 129, 131), (17, 27, 118, 119)])
_uv = me_cube_001.uv_layers.new(name='UVMap')
_uv.uv.foreach_set('vector', [0.3897, 0.02394, 0.4135, 0.02324, 0.4293, 0.04662, 0.3957, 0.04729, 0.7177, 0.4427, 0.7177, 0.3922, 0.7284, 0.395, 0.7284, 0.4436, 0.1139, 0.7742, 0.1274, 0.8106, 0.1164, 0.8103, 0.1034, 0.7741, 0.536, 0.5083, 0.5523, 0.578, 0.5337, 0.5573, 0.5262, 0.5091, 0.3957, 0.1448, 0.4293, 0.1442, 0.4293, 0.1929, 0.3957, 0.1936, 0.2779, 0.628, 0.2779, 0.5737, 0.2832, 0.5787, 0.2832, 0.6428, 0.552, 0.3974, 0.5457, 0.3985, 0.5403, 0.3842, 0.5472, 0.383, 0.6891, 0.3868, 0.6822, 0.3868, 0.6828, 0.3716, 0.6903, 0.3716, 0.3957, 0.04729, 0.4293, 0.04662, 0.4293, 0.09539, 0.3957, 0.09607, 0.3957, 0.09607, 0.4293, 0.09539, 0.4293, 0.1442, 0.3957, 0.1448, 0.5205, 0.4083, 0.5283, 0.4583, 0.5187, 0.4609, 0.5112, 0.4127, 0.5283, 0.4583, 0.536, 0.5083, 0.5262, 0.5091, 0.5187, 0.4609, 0.7183, 0.5651, 0.7177, 0.4932, 0.7284, 0.4923, 0.7284, 0.5409, 0.7177, 0.4932, 0.7177, 0.4427, 0.7284, 0.4436, 0.7284, 0.4923, 0.3227, 0.09596, 0.3602, 0.09626, 0.3602, 0.145, 0.3227, 0.1447, 0.3602, 0.09626, 0.3957, 0.09607, 0.3957, 0.1448, 0.3602, 0.145, 0.3227, 0.04719, 0.3602, 0.04748, 0.3602, 0.09626, 0.3227, 0.09596, 0.3602, 0.04748, 0.3957, 0.04729, 0.3957, 0.09607, 0.3602, 0.09626, 0.2203, 0.7008, 0.2203, 0.6465, 0.2253, 0.6514, 0.2253, 0.7155, 0.2203, 0.6465, 0.2203, 0.5923, 0.2253, 0.5873, 0.2253, 0.6514, 0.6822, 0.5492, 0.6891, 0.5492, 0.6903, 0.5636, 0.6828, 0.5636, 0.9749, 0.005428, 0.9742, 0.04465, 0.9595, 0.04292, 0.9603, 0.0, 0.2203, 0.5923, 0.2203, 0.538, 0.2253, 0.5231, 0.2253, 0.5873, 0.9394, 0.1664, 0.9619, 0.1246, 0.9471, 0.1193, 0.9617, 0.1648, 0.3227, 0.1447, 0.3602, 0.145, 0.3602, 0.1938, 0.3227, 0.1935, 0.3602, 0.145, 0.3957, 0.1448, 0.3957, 0.1936, 0.3602, 0.1938, 0.1274, 0.7015, 0.1139, 0.7379, 0.1034, 0.7379, 0.1164, 0.7018, 0.1139, 0.7379, 0.1139, 0.7742, 0.1034, 0.7741, 0.1034, 0.7379, 0.3355, 0.02366, 0.3637, 0.02408, 0.3602, 0.04748, 0.3227, 0.04719, 0.3637, 0.02408, 0.3897, 0.02394, 0.3957, 0.04729, 0.3602, 0.04748, 0.5708, 0.5593, 0.5771, 0.5582, 0.5768, 0.5731, 0.5699, 0.5743, 0.9396, 0.2004, 0.9394, 0.1664, 0.9617, 0.1648, 0.9619, 0.202, 0.5457, 0.3985, 0.5738, 0.3716, 0.5771, 0.3937, 0.5403, 0.3842, 0.9742, 0.081, 0.9749, 0.1145, 0.9603, 0.1193, 0.9595, 0.08271, 0.6822, 0.4951, 0.6822, 0.441, 0.6891, 0.4409, 0.6891, 0.4951, 0.6822, 0.5492, 0.6822, 0.4951, 0.6891, 0.4951, 0.6891, 0.5492, 0.5604, 0.451, 0.5687, 0.5046, 0.5624, 0.5057, 0.5541, 0.4521, 0.552, 0.3974, 0.5604, 0.451, 0.5541, 0.4521, 0.5457, 0.3985, 0.5687, 0.5046, 0.5771, 0.5582, 0.5708, 0.5593, 0.5624, 0.5057, 0.2779, 0.5737, 0.2779, 0.5195, 0.2832, 0.5146, 0.2832, 0.5787, 0.6822, 0.441, 0.6822, 0.3868, 0.6891, 0.3868, 0.6891, 0.4409, 0.9742, 0.04465, 0.9742, 0.081, 0.9595, 0.08271, 0.9595, 0.04292, 0.3566, 0.366, 0.4025, 0.366, 0.4025, 0.4301, 0.3566, 0.4302, 0.3566, 0.2519, 0.4025, 0.2376, 0.4025, 0.3018, 0.3566, 0.3018, 0.3566, 0.3018, 0.4025, 0.3018, 0.4025, 0.366, 0.3566, 0.366, 0.6488, 0.1069, 0.6854, 0.1078, 0.6854, 0.172, 0.6488, 0.1711, 0.6854, 0.2361, 0.6854, 0.172, 0.691, 0.1735, 0.691, 0.2402, 0.6488, 0.04279, 0.6854, 0.05797, 0.6854, 0.1078, 0.6488, 0.1069, 0.3566, 0.2519, 0.3566, 0.3018, 0.3505, 0.3007, 0.3505, 0.2489, 0.6488, 0.1711, 0.6854, 0.172, 0.6854, 0.2361, 0.6488, 0.2352, 0.3566, 0.199, 0.3566, 0.2519, 0.3505, 0.2489, 0.3505, 0.1939, 0.5677, 0.9269, 0.5677, 0.8741, 0.577, 0.8741, 0.577, 0.9268, 0.5756, 0.9734, 0.5693, 0.9771, 0.5677, 0.9315, 0.5756, 0.9269, 0.4474, 0.1778, 0.4474, 0.1935, 0.4387, 0.1936, 0.4387, 0.1779, 0.9367, 0.9688, 0.9303, 0.9727, 0.9287, 0.9265, 0.9367, 0.9216, 0.09987, 0.9775, 0.0919, 0.9726, 0.09348, 0.9264, 0.09987, 0.9303, 0.6342, 0.9788, 0.6263, 0.9741, 0.6279, 0.9285, 0.6342, 0.9323, 0.2779, 0.5195, 0.2779, 0.4652, 0.2832, 0.4504, 0.2832, 0.5146, 0.6854, 0.1078, 0.6854, 0.05797, 0.691, 0.055, 0.691, 0.1068, 0.6854, 0.05797, 0.6854, 0.005064, 0.691, 0.0, 0.691, 0.055, 0.4523, 0.1882, 0.4524, 0.1787, 0.4572, 0.1778, 0.4572, 0.1922, 0.8198, 0.5394, 0.8198, 0.4996, 0.8723, 0.4999, 0.8723, 0.5397, 0.3566, 0.3018, 0.3566, 0.366, 0.3505, 0.3674, 0.3505, 0.3007, 0.9595, 0.04292, 0.9595, 0.08271, 0.9439, 0.08262, 0.9439, 0.04284, 0.4387, 0.1778, 0.4387, 0.1934, 0.4293, 0.1935, 0.4293, 0.1778, 0.7859, 0.864, 0.7859, 0.9169, 0.7772, 0.917, 0.7772, 0.8641, 0.3566, 0.199, 0.4025, 0.2376, 0.3566, 0.2519, 0.8214, 0.3119, 0.8142, 0.3062, 0.8156, 0.2564, 0.8214, 0.261, 0.8198, 0.4996, 0.8348, 0.4568, 0.8723, 0.4999, 0.6854, 0.005064, 0.6854, 0.05797, 0.6488, 0.04279, 0.944, 0.9216, 0.944, 0.9725, 0.9382, 0.9771, 0.9367, 0.9273, 0.8723, 0.5397, 0.8348, 0.5761, 0.8198, 0.5394, 0.09348, 0.8752, 0.09987, 0.8792, 0.09987, 0.9264, 0.0919, 0.9214, 0.6488, 0.2352, 0.6854, 0.2361, 0.6854, 0.2518, 0.9595, 0.08271, 0.9603, 0.1193, 0.9439, 0.08262, 0.9439, 0.04284, 0.9603, 0.0, 0.9595, 0.04292, 0.7852, 0.9642, 0.7788, 0.9681, 0.7772, 0.9219, 0.7852, 0.917, 0.3566, 0.4302, 0.4025, 0.4301, 0.3566, 0.4458, 0.07142, 0.8385, 0.07142, 0.8018, 0.09345, 0.8068, 0.09345, 0.8334, 0.3637, 0.02408, 0.3355, 0.02366, 0.3425, 0.0003418, 0.3656, 0.0006877, 0.09135, 0.8752, 0.07142, 0.8385, 0.09345, 0.8334, 0.1001, 0.8601, 0.9845, 0.1414, 0.9845, 0.1661, 0.9619, 0.1655, 0.9619, 0.1453, 0.1807, 0.7377, 0.1807, 0.7744, 0.156, 0.7743, 0.156, 0.7378, 0.156, 0.7378, 0.156, 0.7743, 0.1139, 0.7742, 0.1139, 0.7379, 0.1565, 0.7009, 0.1807, 0.7377, 0.156, 0.7378, 0.1464, 0.7012, 0.1464, 0.7012, 0.156, 0.7378, 0.1139, 0.7379, 0.1274, 0.7015, 0.6891, 0.4951, 0.6891, 0.4409, 0.6989, 0.4418, 0.6989, 0.4941, 0.6989, 0.4941, 0.6989, 0.4418, 0.7177, 0.4427, 0.7177, 0.4932, 0.6891, 0.5492, 0.6891, 0.4951, 0.6989, 0.4941, 0.6995, 0.5679, 0.6995, 0.5679, 0.6989, 0.4941, 0.7177, 0.4932, 0.7183, 0.5651, 0.5541, 0.4521, 0.5624, 0.5057, 0.5534, 0.5063, 0.5453, 0.4545, 0.5453, 0.4545, 0.5534, 0.5063, 0.536, 0.5083, 0.5283, 0.4583, 0.5457, 0.3985, 0.5541, 0.4521, 0.5453, 0.4545, 0.5373, 0.4027, 0.5373, 0.4027, 0.5453, 0.4545, 0.5283, 0.4583, 0.5205, 0.4083, 0.7796, 0.8583, 0.7689, 0.8052, 0.7814, 0.7849, 0.7814, 0.8592, 0.5534, 0.5063, 0.57, 0.5777, 0.5523, 0.578, 0.536, 0.5083, 0.1807, 0.7744, 0.1565, 0.8111, 0.1464, 0.8109, 0.156, 0.7743, 0.156, 0.7743, 0.1464, 0.8109, 0.1274, 0.8106, 0.1139, 0.7742, 0.6891, 0.4409, 0.6891, 0.3868, 0.6989, 0.3895, 0.6989, 0.4418, 0.6989, 0.4418, 0.6989, 0.3895, 0.7177, 0.3922, 0.7177, 0.4427, 0.07142, 0.8018, 0.09135, 0.765, 0.1001, 0.7802, 0.09345, 0.8068, 0.9845, 0.1661, 0.9845, 0.1933, 0.9619, 0.1878, 0.9619, 0.1655, 0.9006, 0.7182, 0.9006, 0.6965, 0.9092, 0.7015, 0.9092, 0.7132, 0.9006, 0.6965, 0.9131, 0.6748, 0.9159, 0.6898, 0.9092, 0.7015, 0.9131, 0.7399, 0.9006, 0.7182, 0.9092, 0.7132, 0.9159, 0.7249, 0.4135, 0.02324, 0.3897, 0.02394, 0.3869, 0.0005737, 0.4064, 0.0, 0.3897, 0.02394, 0.3637, 0.02408, 0.3656, 0.0006877, 0.3869, 0.0005737, 0.6995, 0.5679, 0.7183, 0.5651, 0.7182, 0.5889, 0.7027, 0.5911, 0.5523, 0.578, 0.57, 0.5777, 0.5733, 0.6005, 0.5589, 0.6007, 0.9845, 0.1193, 0.9845, 0.1414, 0.9619, 0.1453, 0.9619, 0.1272, 0.4176, 0.9685, 0.4071, 0.969, 0.4025, 0.9346, 0.4179, 0.9338, 0.4255, 0.969, 0.4176, 0.9685, 0.4179, 0.9338, 0.4294, 0.9346, 0.7803, 0.2876, 0.7803, 0.2759, 0.814, 0.2741, 0.814, 0.2912, 0.9131, 0.6748, 0.9287, 0.6746, 0.9243, 0.6897, 0.9159, 0.6898, 0.9342, 0.7183, 0.9287, 0.7401, 0.9243, 0.725, 0.9273, 0.7132, 0.9287, 0.6746, 0.9342, 0.6964, 0.9273, 0.7015, 0.9243, 0.6897, 0.9342, 0.6964, 0.9342, 0.7183, 0.9273, 0.7132, 0.9273, 0.7015, 0.9287, 0.7401, 0.9131, 0.7399, 0.9159, 0.7249, 0.9243, 0.725, 0.8617, 0.7186, 0.8617, 0.7358, 0.8352, 0.7358, 0.8352, 0.7186, 0.8574, 0.7013, 0.8617, 0.7186, 0.8352, 0.7186, 0.8451, 0.7015, 0.8617, 0.7358, 0.8574, 0.7531, 0.8451, 0.753, 0.8352, 0.7358, 0.8963, 0.7321, 0.8963, 0.7455, 0.8617, 0.7531, 0.8617, 0.7334, 0.8963, 0.7213, 0.8963, 0.7321, 0.8617, 0.7334, 0.8617, 0.7175, 0.8474, 0.905, 0.8558, 0.9046, 0.8558, 0.9383, 0.8435, 0.9388, 0.7803, 0.2759, 0.7804, 0.2639, 0.8142, 0.2564, 0.814, 0.2741, 0.7804, 0.2988, 0.7803, 0.2876, 0.814, 0.2912, 0.8142, 0.3077, 0.3227, 0.3007, 0.3505, 0.3007, 0.3505, 0.3674, 0.3227, 0.3674, 0.3227, 0.2488, 0.3505, 0.2489, 0.3505, 0.3007, 0.3227, 0.3007, 0.3227, 0.3674, 0.3505, 0.3674, 0.3505, 0.4341, 0.3227, 0.4341, 0.4739, 0.8386, 0.4739, 0.8084, 0.4883, 0.8056, 0.4883, 0.8413, 0.8954, 0.2008, 0.8954, 0.1706, 0.9095, 0.1679, 0.9095, 0.2036, 0.3505, 0.2489, 0.3227, 0.2488, 0.3227, 0.1938, 0.3505, 0.1939, 0.3227, 0.4341, 0.3505, 0.4341, 0.3505, 0.4504, 0.3227, 0.4504, 0.9439, 0.04284, 0.9439, 0.08262, 0.9394, 0.08025, 0.9394, 0.0449, 0.6854, 0.2518, 0.6854, 0.2361, 0.691, 0.2402, 0.691, 0.2564, 0.3566, 0.366, 0.3566, 0.4302, 0.3505, 0.4341, 0.3505, 0.3674, 0.8723, 0.5397, 0.8723, 0.4999, 0.8775, 0.502, 0.8775, 0.5374, 0.6854, 0.005064, 0.6767, 0.005169, 0.6766, 8.434e-05, 0.691, 0.0, 0.4474, 0.1911, 0.4475, 0.1817, 0.4523, 0.1778, 0.4523, 0.1922, 0.3566, 0.4302, 0.3566, 0.4458, 0.3505, 0.4504, 0.3505, 0.4341, 0.6854, 0.172, 0.6854, 0.1078, 0.691, 0.1068, 0.691, 0.1735, 0.6767, 0.2519, 0.6854, 0.2518, 0.691, 0.2564, 0.6766, 0.2565])
me_cube_001.use_remesh_preserve_volume = False
me_cube_001.use_remesh_preserve_attributes = False
me_cube_001.use_mirror_vertex_groups = False
me_cube_001.update()
me_cylinder_001 = bpy.data.meshes.new('Cylinder.001')
me_cylinder_001.from_pydata([(0.8158, -8.251, -2.064), (1.179, -7.888, 1.571), (0.6652, -8.615, -2.064), (1.693, -8.101, 1.571), (0.8158, -8.978, -2.064), (1.905, -8.615, 1.571), (1.179, -9.129, -2.064), (1.693, -9.128, 1.571), (1.543, -8.978, -2.064), (1.179, -9.341, 1.571), (1.693, -8.615, -2.064), (0.6658, -9.128, 1.571), (1.543, -8.251, -2.064), (0.4531, -8.615, 1.571), (1.179, -8.1, -2.064), (0.6658, -8.101, 1.571), (1.179, -7.888, -1.946), (1.693, -8.101, -1.946), (1.905, -8.615, -1.946), (1.693, -9.128, -1.946), (1.179, -9.341, -1.946), (0.6658, -9.128, -1.946), (0.4531, -8.615, -1.946), (0.6658, -8.101, -1.946), (1.179, -7.757, -2.064), (1.786, -8.008, -2.064), (2.037, -8.615, -2.064), (1.786, -9.221, -2.064), (1.179, -9.472, -2.064), (0.5726, -9.221, -2.064), (0.3213, -8.615, -2.064), (0.5726, -8.008, -2.064), (1.179, -7.757, -1.946), (1.786, -8.008, -1.946), (2.037, -8.615, -1.946), (1.786, -9.221, -1.946), (1.179, -9.472, -1.946), (0.5726, -9.221, -1.946), (0.3213, -8.615, -1.946), (0.5726, -8.008, -1.946)], [], [(16, 1, 3, 17), (17, 3, 5, 18), (18, 5, 7, 19), (19, 7, 9, 20), (20, 9, 11, 21), (21, 11, 13, 22), (3, 1, 15, 13, 11, 9, 7, 5), (23, 15, 1, 16), (22, 13, 15, 23), (17, 18, 34, 33), (23, 16, 32, 39), (20, 21, 37, 36), (18, 19, 35, 34), (16, 17, 33, 32), (22, 23, 39, 38), (21, 22, 38, 37), (19, 20, 36, 35), (31, 24, 14, 0), (30, 38, 39, 31), (31, 39, 32, 24), (29, 37, 38, 30), (28, 36, 37, 29), (27, 35, 36, 28), (26, 34, 35, 27), (25, 33, 34, 26), (24, 32, 33, 25), (30, 31, 0, 2), (29, 30, 2, 4), (28, 29, 4, 6), (27, 28, 6, 8), (26, 27, 8, 10), (25, 26, 10, 12), (24, 25, 12, 14), (0, 14, 12, 10, 8, 6, 4, 2)])
_uv = me_cylinder_001.uv_layers.new(name='UVMap')
_uv.uv.foreach_set('vector', [0.7341, 0.5911, 0.7341, 0.7849, 0.7126, 0.7849, 0.7126, 0.5911, 0.7126, 0.5911, 0.7126, 0.7849, 0.6822, 0.7849, 0.6822, 0.5911, 0.691, 0.1938, 0.691, 3.284e-08, 0.7125, 5.911e-08, 0.7125, 0.1938, 0.7125, 0.1938, 0.7125, 5.911e-08, 0.7429, 0.0, 0.7429, 0.1938, 0.7803, 0.3716, 0.7803, 0.5654, 0.7588, 0.5654, 0.7588, 0.3716, 0.7588, 0.3716, 0.7588, 0.5654, 0.7284, 0.5654, 0.7284, 0.3716, 0.8435, 0.1069, 0.8739, 0.1069, 0.8954, 0.1285, 0.8954, 0.1592, 0.8739, 0.1808, 0.8435, 0.1808, 0.822, 0.1592, 0.822, 0.1285, 0.7645, 0.5911, 0.7645, 0.7849, 0.7341, 0.7849, 0.7341, 0.5911, 0.7859, 0.5911, 0.7859, 0.7849, 0.7645, 0.7849, 0.7645, 0.5911, 0.2898, 0.811, 0.2898, 0.8417, 0.2832, 0.8444, 0.2832, 0.8083, 0.3417, 0.7894, 0.3113, 0.7894, 0.3085, 0.7827, 0.3444, 0.7827, 0.3417, 0.8633, 0.3632, 0.8417, 0.3698, 0.8444, 0.3444, 0.87, 0.2898, 0.8417, 0.3113, 0.8633, 0.3085, 0.87, 0.2832, 0.8444, 0.3113, 0.7894, 0.2898, 0.811, 0.2832, 0.8083, 0.3085, 0.7827, 0.3632, 0.811, 0.3417, 0.7894, 0.3444, 0.7827, 0.3698, 0.8083, 0.3632, 0.8417, 0.3632, 0.811, 0.3698, 0.8083, 0.3698, 0.8444, 0.3113, 0.8633, 0.3417, 0.8633, 0.3444, 0.87, 0.3085, 0.87, 0.7435, 0.7849, 0.7689, 0.8105, 0.7515, 0.8178, 0.7363, 0.8024, 0.3953, 0.87, 0.4017, 0.87, 0.4017, 0.8956, 0.3953, 0.8956, 0.3953, 0.8956, 0.4017, 0.8956, 0.4017, 0.9318, 0.3953, 0.9318, 0.974, 0.7055, 0.9676, 0.7055, 0.9676, 0.6694, 0.974, 0.6694, 0.974, 0.7311, 0.9676, 0.7311, 0.9676, 0.7055, 0.974, 0.7055, 0.9739, 0.2293, 0.9803, 0.2293, 0.9803, 0.2654, 0.9739, 0.2654, 0.9739, 0.2037, 0.9803, 0.2037, 0.9803, 0.2293, 0.9739, 0.2293, 0.9739, 0.291, 0.9803, 0.291, 0.9803, 0.3272, 0.9739, 0.3272, 0.9739, 0.2654, 0.9803, 0.2654, 0.9803, 0.291, 0.9739, 0.291, 0.7076, 0.7849, 0.7435, 0.7849, 0.7363, 0.8024, 0.7148, 0.8024, 0.6822, 0.8105, 0.7076, 0.7849, 0.7148, 0.8024, 0.6996, 0.8178, 0.6822, 0.8467, 0.6822, 0.8105, 0.6996, 0.8178, 0.6996, 0.8394, 0.7076, 0.8723, 0.6822, 0.8467, 0.6996, 0.8394, 0.7148, 0.8548, 0.7435, 0.8723, 0.7076, 0.8723, 0.7148, 0.8548, 0.7363, 0.8548, 0.7689, 0.8467, 0.7435, 0.8723, 0.7363, 0.8548, 0.7515, 0.8394, 0.7689, 0.8105, 0.7689, 0.8467, 0.7515, 0.8394, 0.7515, 0.8178, 0.7363, 0.8024, 0.7515, 0.8178, 0.7515, 0.8394, 0.7363, 0.8548, 0.7148, 0.8548, 0.6996, 0.8394, 0.6996, 0.8178, 0.7148, 0.8024])
me_cylinder_001.use_remesh_preserve_volume = False
me_cylinder_001.use_remesh_preserve_attributes = False
me_cylinder_001.use_mirror_vertex_groups = False
me_cylinder_001.update()
me_cylinder_002 = bpy.data.meshes.new('Cylinder.002')
me_cylinder_002.from_pydata([(-0.751, -6.667, -2.292), (-0.4268, -6.343, -0.1315), (-0.8853, -6.991, -2.292), (0.03123, -6.533, -0.1315), (-0.751, -7.315, -2.292), (0.2209, -6.991, -0.1315), (-0.4268, -7.449, -2.292), (0.03123, -7.449, -0.1315), (-0.1025, -7.315, -2.292), (-0.4268, -7.639, -0.1315), (0.03177, -6.991, -2.292), (-0.8848, -7.449, -0.1315), (-0.1025, -6.667, -2.292), (-1.074, -6.991, -0.1315), (-0.4268, -6.532, -2.292), (-0.8848, -6.533, -0.1315), (-0.4268, -6.343, -2.222), (0.03123, -6.533, -2.222), (0.2209, -6.991, -2.222), (0.03123, -7.449, -2.222), (-0.4268, -7.639, -2.222), (-0.8848, -7.449, -2.222), (-1.074, -6.991, -2.222), (-0.8848, -6.533, -2.222), (-0.4268, -6.226, -2.292), (0.1144, -6.45, -2.292), (0.3385, -6.991, -2.292), (0.1144, -7.532, -2.292), (-0.4268, -7.756, -2.292), (-0.9679, -7.532, -2.292), (-1.192, -6.991, -2.292), (-0.9679, -6.45, -2.292), (-0.4268, -6.226, -2.222), (0.1144, -6.45, -2.222), (0.3385, -6.991, -2.222), (0.1144, -7.532, -2.222), (-0.4268, -7.756, -2.222), (-0.9679, -7.532, -2.222), (-1.192, -6.991, -2.222), (-0.9679, -6.45, -2.222), (-0.751, -6.667, -1.868), (-0.8853, -6.991, -1.868), (-0.751, -7.315, -1.868), (-0.4268, -7.449, -1.868), (-0.1025, -7.315, -1.868), (0.03177, -6.991, -1.868), (-0.1025, -6.667, -1.868), (-0.4268, -6.532, -1.868)], [], [(16, 1, 3, 17), (17, 3, 5, 18), (18, 5, 7, 19), (19, 7, 9, 20), (20, 9, 11, 21), (21, 11, 13, 22), (3, 1, 15, 13, 11, 9, 7, 5), (23, 15, 1, 16), (22, 13, 15, 23), (17, 18, 34, 33), (23, 16, 32, 39), (20, 21, 37, 36), (18, 19, 35, 34), (16, 17, 33, 32), (22, 23, 39, 38), (21, 22, 38, 37), (19, 20, 36, 35), (31, 24, 14, 0), (30, 38, 39, 31), (31, 39, 32, 24), (29, 37, 38, 30), (28, 36, 37, 29), (27, 35, 36, 28), (26, 34, 35, 27), (25, 33, 34, 26), (24, 32, 33, 25), (30, 31, 0, 2), (29, 30, 2, 4), (28, 29, 4, 6), (27, 28, 6, 8), (26, 27, 8, 10), (25, 26, 10, 12), (24, 25, 12, 14), (10, 8, 44, 45), (40, 47, 46, 45, 44, 43, 42, 41), (8, 6, 43, 44), (2, 0, 40, 41), (14, 12, 46, 47), (12, 10, 45, 46), (6, 4, 42, 43), (4, 2, 41, 42), (0, 14, 47, 40)])
_uv = me_cylinder_002.uv_layers.new(name='UVMap')
_uv.uv.foreach_set('vector', [0.822, 0.296, 0.822, 0.1808, 0.8491, 0.1808, 0.8491, 0.296, 0.8491, 0.296, 0.8491, 0.1808, 0.8683, 0.1808, 0.8683, 0.296, 0.4871, 0.8417, 0.4871, 0.9568, 0.46, 0.9568, 0.46, 0.8417, 0.8574, 0.869, 0.8574, 0.7538, 0.8765, 0.7538, 0.8765, 0.869, 0.8765, 0.869, 0.8765, 0.7538, 0.9036, 0.7538, 0.9036, 0.869, 0.7148, 0.3716, 0.7148, 0.2564, 0.734, 0.2564, 0.734, 0.3716, 0.7285, 0.8723, 0.7476, 0.8916, 0.7476, 0.9189, 0.7285, 0.9382, 0.7014, 0.9382, 0.6822, 0.9189, 0.6822, 0.8916, 0.7014, 0.8723, 0.7611, 0.3716, 0.7611, 0.2564, 0.7803, 0.2564, 0.7803, 0.3716, 0.734, 0.3716, 0.734, 0.2564, 0.7611, 0.2564, 0.7611, 0.3716, 0.2256, 0.8778, 0.2527, 0.8778, 0.2552, 0.8838, 0.2232, 0.8838, 0.2065, 0.8312, 0.2065, 0.8585, 0.2005, 0.861, 0.2005, 0.8287, 0.2719, 0.8312, 0.2527, 0.8119, 0.2552, 0.8059, 0.2778, 0.8287, 0.2527, 0.8778, 0.2719, 0.8585, 0.2778, 0.861, 0.2552, 0.8838, 0.2065, 0.8585, 0.2256, 0.8778, 0.2232, 0.8838, 0.2005, 0.861, 0.2256, 0.8119, 0.2065, 0.8312, 0.2005, 0.8287, 0.2232, 0.8059, 0.2527, 0.8119, 0.2256, 0.8119, 0.2232, 0.8059, 0.2552, 0.8059, 0.2719, 0.8585, 0.2719, 0.8312, 0.2778, 0.8287, 0.2778, 0.861, 0.126, 0.889, 0.1034, 0.8662, 0.1188, 0.8598, 0.1324, 0.8734, 0.3224, 0.2953, 0.3186, 0.2953, 0.3186, 0.263, 0.3224, 0.263, 0.3224, 0.263, 0.3186, 0.263, 0.3186, 0.2402, 0.3224, 0.2402, 0.3224, 0.3181, 0.3186, 0.3181, 0.3186, 0.2953, 0.3224, 0.2953, 0.3224, 0.3504, 0.3186, 0.3504, 0.3186, 0.3181, 0.3224, 0.3181, 0.3224, 0.3732, 0.3186, 0.3732, 0.3186, 0.3504, 0.3224, 0.3504, 0.2779, 0.6428, 0.2818, 0.6428, 0.2818, 0.6751, 0.2779, 0.6751, 0.5293, 0.2035, 0.5255, 0.2035, 0.5255, 0.1807, 0.5293, 0.1807, 0.5293, 0.2358, 0.5255, 0.2358, 0.5255, 0.2035, 0.5293, 0.2035, 0.158, 0.889, 0.126, 0.889, 0.1324, 0.8734, 0.1516, 0.8734, 0.1807, 0.8662, 0.158, 0.889, 0.1516, 0.8734, 0.1652, 0.8598, 0.1807, 0.834, 0.1807, 0.8662, 0.1652, 0.8598, 0.1652, 0.8404, 0.158, 0.8111, 0.1807, 0.834, 0.1652, 0.8404, 0.1516, 0.8267, 0.126, 0.8111, 0.158, 0.8111, 0.1516, 0.8267, 0.1324, 0.8267, 0.1034, 0.834, 0.126, 0.8111, 0.1324, 0.8267, 0.1188, 0.8404, 0.1034, 0.8662, 0.1034, 0.834, 0.1188, 0.8404, 0.1188, 0.8598, 0.8805, 0.9546, 0.8805, 0.9739, 0.8574, 0.9739, 0.8574, 0.9546, 0.6326, 0.2496, 0.619, 0.2633, 0.5998, 0.2633, 0.5863, 0.2496, 0.5863, 0.2303, 0.5998, 0.2166, 0.619, 0.2166, 0.6326, 0.2303, 0.7054, 0.9382, 0.7054, 0.9519, 0.6822, 0.9519, 0.6822, 0.9382, 0.9342, 0.7264, 0.9342, 0.7071, 0.9573, 0.7071, 0.9573, 0.7264, 0.7286, 0.9519, 0.7286, 0.9712, 0.7054, 0.9712, 0.7054, 0.9519, 0.8805, 0.9409, 0.8805, 0.9546, 0.8574, 0.9546, 0.8574, 0.9409, 0.7054, 0.9519, 0.7054, 0.9712, 0.6822, 0.9712, 0.6822, 0.9519, 0.9342, 0.7401, 0.9342, 0.7264, 0.9573, 0.7264, 0.9573, 0.7401, 0.7286, 0.9382, 0.7286, 0.9519, 0.7054, 0.9519, 0.7054, 0.9382])
me_cylinder_002.use_remesh_preserve_volume = False
me_cylinder_002.use_remesh_preserve_attributes = False
me_cylinder_002.use_mirror_vertex_groups = False
me_cylinder_002.update()
me_cylinder_003 = bpy.data.meshes.new('Cylinder.003')
me_cylinder_003.from_pydata([(-0.9274, -6.49, -2.0), (-0.4268, -5.991, 1.335), (-1.135, -6.991, -2.0), (0.2803, -6.284, 1.335), (-0.9274, -7.491, -2.0), (0.5732, -6.991, 1.335), (-0.4268, -7.699, -2.0), (0.2803, -7.698, 1.335), (0.07381, -7.491, -2.0), (-0.4268, -7.991, 1.335), (0.2812, -6.991, -2.0), (-1.134, -7.698, 1.335), (0.07381, -6.49, -2.0), (-1.427, -6.991, 1.335), (-0.4268, -6.283, -2.0), (-1.134, -6.284, 1.335), (-0.4268, -5.991, -1.892), (0.2803, -6.284, -1.892), (0.5732, -6.991, -1.892), (0.2803, -7.698, -1.892), (-0.4268, -7.991, -1.892), (-1.134, -7.698, -1.892), (-1.427, -6.991, -1.892), (-1.134, -6.284, -1.892), (-0.4268, -5.809, -2.0), (0.4087, -6.155, -2.0), (0.7547, -6.991, -2.0), (0.4087, -7.826, -2.0), (-0.4268, -8.172, -2.0), (-1.262, -7.826, -2.0), (-1.608, -6.991, -2.0), (-1.262, -6.155, -2.0), (-0.4268, -5.809, -1.892), (0.4087, -6.155, -1.892), (0.7547, -6.991, -1.892), (0.4087, -7.826, -1.892), (-0.4268, -8.172, -1.892), (-1.262, -7.826, -1.892), (-1.608, -6.991, -1.892), (-1.262, -6.155, -1.892)], [], [(16, 1, 3, 17), (17, 3, 5, 18), (18, 5, 7, 19), (19, 7, 9, 20), (20, 9, 11, 21), (21, 11, 13, 22), (3, 1, 15, 13, 11, 9, 7, 5), (23, 15, 1, 16), (22, 13, 15, 23), (17, 18, 34, 33), (23, 16, 32, 39), (20, 21, 37, 36), (18, 19, 35, 34), (16, 17, 33, 32), (22, 23, 39, 38), (21, 22, 38, 37), (19, 20, 36, 35), (31, 24, 14, 0), (30, 38, 39, 31), (31, 39, 32, 24), (29, 37, 38, 30), (28, 36, 37, 29), (27, 35, 36, 28), (26, 34, 35, 27), (25, 33, 34, 26), (24, 32, 33, 25), (30, 31, 0, 2), (29, 30, 2, 4), (28, 29, 4, 6), (27, 28, 6, 8), (26, 27, 8, 10), (25, 26, 10, 12), (24, 25, 12, 14), (0, 14, 12, 10, 8, 6, 4, 2)])
_uv = me_cylinder_003.uv_layers.new(name='UVMap')
_uv.uv.foreach_set('vector', [0.4321, 0.3716, 0.4321, 0.1938, 0.4739, 0.1938, 0.4739, 0.3716, 0.4739, 0.3716, 0.4739, 0.1938, 0.5035, 0.1938, 0.5035, 0.3716, 0.1093, 0.7009, 0.1093, 0.5231, 0.1389, 0.5231, 0.1389, 0.7009, 0.1389, 0.7009, 0.1389, 0.5231, 0.1807, 0.5231, 0.1807, 0.7009, 0.4293, 0.1778, 0.4293, 5.254e-08, 0.4589, 1.97e-08, 0.4589, 0.1778, 0.4589, 0.1778, 0.4589, 1.97e-08, 0.5007, 6.568e-09, 0.5007, 0.1778, 0.4321, 0.6297, 0.4739, 0.6297, 0.5035, 0.6595, 0.5035, 0.7016, 0.4739, 0.7315, 0.4321, 0.7315, 0.4025, 0.7016, 0.4025, 0.6595, 0.4025, 0.3716, 0.4025, 0.1938, 0.4321, 0.1938, 0.4321, 0.3716, 0.5007, 0.1778, 0.5007, 6.568e-09, 0.5303, 0.0, 0.5303, 0.1778, 0.3638, 0.5615, 0.3933, 0.5316, 0.4025, 0.5355, 0.3675, 0.5707, 0.2923, 0.5316, 0.3219, 0.5615, 0.3181, 0.5707, 0.2832, 0.5355, 0.3638, 0.4597, 0.3219, 0.4597, 0.3181, 0.4504, 0.3675, 0.4504, 0.3933, 0.5316, 0.3933, 0.4895, 0.4025, 0.4856, 0.4025, 0.5355, 0.3219, 0.5615, 0.3638, 0.5615, 0.3675, 0.5707, 0.3181, 0.5707, 0.2923, 0.4895, 0.2923, 0.5316, 0.2832, 0.5355, 0.2832, 0.4856, 0.3219, 0.4597, 0.2923, 0.4895, 0.2832, 0.4856, 0.3181, 0.4504, 0.3933, 0.4895, 0.3638, 0.4597, 0.3675, 0.4504, 0.4025, 0.4856, 0.1442, 0.5231, 0.1093, 0.4879, 0.1332, 0.4779, 0.1541, 0.499, 0.2261, 0.7508, 0.2203, 0.7508, 0.2203, 0.7155, 0.2261, 0.7155, 0.1069, 0.6733, 0.101, 0.6733, 0.101, 0.6381, 0.1069, 0.6381, 0.2261, 0.8006, 0.2203, 0.8006, 0.2203, 0.7508, 0.2261, 0.7508, 0.5035, 0.7147, 0.5094, 0.7147, 0.5094, 0.7499, 0.5035, 0.7499, 0.5035, 0.6649, 0.5094, 0.6649, 0.5094, 0.7147, 0.5035, 0.7147, 0.5035, 0.6297, 0.5094, 0.6297, 0.5094, 0.6649, 0.5035, 0.6649, 0.1069, 0.5883, 0.101, 0.5883, 0.101, 0.553, 0.1069, 0.553, 0.1069, 0.6381, 0.101, 0.6381, 0.101, 0.5883, 0.1069, 0.5883, 0.1937, 0.5231, 0.1442, 0.5231, 0.1541, 0.499, 0.1838, 0.499, 0.2286, 0.4879, 0.1937, 0.5231, 0.1838, 0.499, 0.2047, 0.4779, 0.2286, 0.4381, 0.2286, 0.4879, 0.2047, 0.4779, 0.2047, 0.4481, 0.1937, 0.4029, 0.2286, 0.4381, 0.2047, 0.4481, 0.1838, 0.427, 0.1442, 0.4029, 0.1937, 0.4029, 0.1838, 0.427, 0.1541, 0.427, 0.1093, 0.4381, 0.1442, 0.4029, 0.1541, 0.427, 0.1332, 0.4481, 0.1093, 0.4879, 0.1093, 0.4381, 0.1332, 0.4481, 0.1332, 0.4779, 0.1541, 0.499, 0.1332, 0.4779, 0.1332, 0.4481, 0.1541, 0.427, 0.1838, 0.427, 0.2047, 0.4481, 0.2047, 0.4779, 0.1838, 0.499])
me_cylinder_003.use_remesh_preserve_volume = False
me_cylinder_003.use_remesh_preserve_attributes = False
me_cylinder_003.use_mirror_vertex_groups = False
me_cylinder_003.update()
me_cube_004 = bpy.data.meshes.new('Cube.004')
me_cube_004.from_pydata([(0.9474, 2.715, -0.214), (0.9474, 1.419, 0.5611), (0.9474, 3.197, -0.1147), (0.9474, 1.9, 0.6604), (1.693, 2.715, -0.214), (1.693, 1.419, 0.5611), (1.693, 3.197, -0.1147), (1.693, 1.9, 0.6604), (0.9474, 2.543, 0.09506), (0.9474, 2.111, 0.3534), (0.9474, 2.592, 0.4527), (0.9474, 3.024, 0.1943), (1.693, 2.592, 0.4527), (1.693, 3.024, 0.1943), (1.693, 2.111, 0.3534), (1.693, 2.543, 0.09506)], [], [(8, 11, 2, 0), (11, 13, 6, 2), (13, 15, 4, 6), (15, 8, 0, 4), (0, 2, 6, 4), (5, 7, 3, 1), (5, 1, 9, 14), (14, 9, 8, 15), (7, 5, 14, 12), (12, 14, 15, 13), (3, 7, 12, 10), (10, 12, 13, 11), (1, 3, 10, 9), (9, 10, 11, 8)])
_uv = me_cube_004.uv_layers.new(name='UVMap')
_uv.uv.foreach_set('vector', [0.9594, 0.4114, 0.9776, 0.4314, 0.9679, 0.4483, 0.9497, 0.4283, 0.3953, 0.8829, 0.3545, 0.8829, 0.3545, 0.87, 0.3953, 0.87, 0.65, 0.8128, 0.6681, 0.7929, 0.6778, 0.8098, 0.6596, 0.8297, 0.9036, 0.8197, 0.9444, 0.8197, 0.9444, 0.8326, 0.9036, 0.8326, 0.9444, 0.8326, 0.9444, 0.8573, 0.9036, 0.8573, 0.9036, 0.8326, 0.3545, 0.9736, 0.3545, 0.9488, 0.3953, 0.9488, 0.3953, 0.9736, 0.9036, 0.7538, 0.9444, 0.7538, 0.9444, 0.7935, 0.9036, 0.7935, 0.9036, 0.7935, 0.9444, 0.7935, 0.9444, 0.8197, 0.9036, 0.8197, 0.6596, 0.7465, 0.6778, 0.7265, 0.6681, 0.7651, 0.65, 0.7851, 0.65, 0.7851, 0.6681, 0.7651, 0.6681, 0.7929, 0.65, 0.8128, 0.3953, 0.9488, 0.3545, 0.9488, 0.3545, 0.9091, 0.3953, 0.9091, 0.3953, 0.9091, 0.3545, 0.9091, 0.3545, 0.8829, 0.3953, 0.8829, 0.9497, 0.3451, 0.9679, 0.3651, 0.9776, 0.4037, 0.9594, 0.3837, 0.9594, 0.3837, 0.9776, 0.4037, 0.9776, 0.4314, 0.9594, 0.4114])
me_cube_004.use_remesh_preserve_volume = False
me_cube_004.use_remesh_preserve_attributes = False
me_cube_004.use_mirror_vertex_groups = False
me_cube_004.update()
me_cylinder_005 = bpy.data.meshes.new('Cylinder.005')
me_cylinder_005.from_pydata([(-0.2994, 1.0, -0.7015), (-0.2994, 1.0, 0.3511), (0.2006, 0.866, -0.7015), (0.2006, 0.866, 0.3511), (0.5667, 0.5, -0.7015), (0.5667, 0.5, 0.3511), (0.7006, -4.371e-08, -0.7015), (0.7006, -4.371e-08, 0.3511), (0.5667, -0.5, -0.7015), (0.5667, -0.5, 0.3511), (0.2006, -0.866, -0.7015), (0.2006, -0.866, 0.3511), (-0.2994, -1.0, -0.7015), (-0.2994, -1.0, 0.3511), (-0.7994, -0.866, -0.7015), (-0.7994, -0.866, 0.3511), (-1.165, -0.5, -0.7015), (-1.165, -0.5, 0.3511), (-1.299, -4.649e-07, -0.7015), (-1.299, -4.649e-07, 0.3511), (-1.165, 0.5, -0.7015), (-1.165, 0.5, 0.3511), (-0.7994, 0.866, -0.7015), (-0.7994, 0.866, 0.3511), (-0.2994, 0.6759, -0.7015), (0.03858, 0.5854, -0.7015), (0.286, 0.338, -0.7015), (0.3765, -7.462e-08, -0.7015), (0.286, -0.338, -0.7015), (0.03858, -0.5854, -0.7015), (-0.2994, -0.6759, -0.7015), (-0.6373, -0.5854, -0.7015), (-0.8847, -0.338, -0.7015), (-0.9753, -3.593e-07, -0.7015), (-0.8847, 0.338, -0.7015), (-0.6373, 0.5854, -0.7015), (-0.2994, 0.6759, -0.4275), (0.03858, 0.5854, -0.4275), (0.286, 0.338, -0.4275), (0.3765, -7.462e-08, -0.4275), (0.286, -0.338, -0.4275), (0.03858, -0.5854, -0.4275), (-0.2994, -0.6759, -0.4275), (-0.6373, -0.5854, -0.4275), (-0.8847, -0.338, -0.4275), (-0.9753, -3.593e-07, -0.4275), (-0.8847, 0.338, -0.4275), (-0.6373, 0.5854, -0.4275)], [], [(0, 1, 3, 2), (2, 3, 5, 4), (4, 5, 7, 6), (6, 7, 9, 8), (8, 9, 11, 10), (10, 11, 13, 12), (12, 13, 15, 14), (14, 15, 17, 16), (16, 17, 19, 18), (18, 19, 21, 20), (22, 23, 1, 0), (20, 21, 23, 22), (6, 8, 28, 27), (25, 26, 38, 37), (22, 0, 24, 35), (0, 2, 25, 24), (4, 6, 27, 26), (20, 22, 35, 34), (2, 4, 26, 25), (18, 20, 34, 33), (16, 18, 33, 32), (14, 16, 32, 31), (12, 14, 31, 30), (10, 12, 30, 29), (8, 10, 29, 28), (36, 37, 38, 39, 40, 41, 42, 43, 44, 45, 46, 47), (32, 33, 45, 44), (29, 30, 42, 41), (26, 27, 39, 38), (33, 34, 46, 45), (30, 31, 43, 42), (27, 28, 40, 39), (34, 35, 47, 46), (24, 25, 37, 36), (31, 32, 44, 43), (28, 29, 41, 40), (35, 24, 36, 47)])
_uv = me_cylinder_005.uv_layers.new(name='UVMap')
_uv.uv.foreach_set('vector', [0.7859, 0.9314, 0.8435, 0.9314, 0.8435, 0.9561, 0.7859, 0.9561, 0.8922, 0.2958, 0.9497, 0.2958, 0.9497, 0.3101, 0.8922, 0.3101, 0.8922, 0.3101, 0.9497, 0.3101, 0.9497, 0.3348, 0.8922, 0.3348, 0.8922, 0.3348, 0.9497, 0.3348, 0.9497, 0.3633, 0.8922, 0.3633, 0.8922, 0.3633, 0.9497, 0.3633, 0.9497, 0.388, 0.8922, 0.388, 0.8819, 1.642e-09, 0.9394, 0.0, 0.9394, 0.0247, 0.8819, 0.0247, 0.8819, 0.0247, 0.9394, 0.0247, 0.9394, 0.05322, 0.8819, 0.05322, 0.8819, 0.05322, 0.9394, 0.05322, 0.9394, 0.07791, 0.8819, 0.07791, 0.8819, 0.07791, 0.9394, 0.07791, 0.9394, 0.09217, 0.8819, 0.09217, 0.7859, 0.864, 0.8435, 0.864, 0.8435, 0.8782, 0.7859, 0.8782, 0.7859, 0.9029, 0.8435, 0.9029, 0.8435, 0.9314, 0.7859, 0.9314, 0.7859, 0.8782, 0.8435, 0.8782, 0.8435, 0.9029, 0.7859, 0.9029, 0.4695, 0.6297, 0.4412, 0.6297, 0.4457, 0.6124, 0.4649, 0.6124, 0.5604, 0.7709, 0.5604, 0.7542, 0.5754, 0.7542, 0.5754, 0.7709, 0.494, 0.5375, 0.5081, 0.5622, 0.491, 0.5668, 0.4814, 0.5501, 0.5081, 0.5622, 0.5081, 0.5907, 0.491, 0.5861, 0.491, 0.5668, 0.494, 0.6154, 0.4695, 0.6297, 0.4649, 0.6124, 0.4814, 0.6028, 0.4695, 0.5232, 0.494, 0.5375, 0.4814, 0.5501, 0.4649, 0.5405, 0.5081, 0.5907, 0.494, 0.6154, 0.4814, 0.6028, 0.491, 0.5861, 0.4412, 0.5232, 0.4695, 0.5232, 0.4649, 0.5405, 0.4457, 0.5405, 0.4167, 0.5375, 0.4412, 0.5232, 0.4457, 0.5405, 0.4292, 0.5501, 0.4025, 0.5622, 0.4167, 0.5375, 0.4292, 0.5501, 0.4196, 0.5668, 0.4025, 0.5907, 0.4025, 0.5622, 0.4196, 0.5668, 0.4196, 0.5861, 0.4167, 0.6154, 0.4025, 0.5907, 0.4196, 0.5861, 0.4292, 0.6028, 0.4412, 0.6297, 0.4167, 0.6154, 0.4292, 0.6028, 0.4457, 0.6124, 0.2832, 0.8964, 0.2927, 0.8797, 0.3093, 0.87, 0.3284, 0.87, 0.345, 0.8797, 0.3545, 0.8964, 0.3545, 0.9156, 0.345, 0.9323, 0.3284, 0.942, 0.3093, 0.942, 0.2927, 0.9323, 0.2832, 0.9156, 0.1856, 0.9365, 0.1856, 0.9198, 0.2005, 0.9198, 0.2005, 0.9365, 0.5754, 0.699, 0.5754, 0.7183, 0.5604, 0.7183, 0.5604, 0.699, 0.5604, 0.7542, 0.5604, 0.7446, 0.5754, 0.7446, 0.5754, 0.7542, 0.1856, 0.9198, 0.1856, 0.9005, 0.2005, 0.9005, 0.2005, 0.9198, 0.5754, 0.7183, 0.5754, 0.735, 0.5604, 0.735, 0.5604, 0.7183, 0.5754, 0.6727, 0.5754, 0.6823, 0.5604, 0.6823, 0.5604, 0.6727, 0.1856, 0.9005, 0.1856, 0.8838, 0.2005, 0.8838, 0.2005, 0.9005, 0.5604, 0.7902, 0.5604, 0.7709, 0.5754, 0.7709, 0.5754, 0.7902, 0.5754, 0.735, 0.5754, 0.7446, 0.5604, 0.7446, 0.5604, 0.735, 0.5754, 0.6823, 0.5754, 0.699, 0.5604, 0.699, 0.5604, 0.6823, 0.5604, 0.8069, 0.5604, 0.7902, 0.5754, 0.7902, 0.5754, 0.8069])
me_cylinder_005.use_remesh_preserve_volume = False
me_cylinder_005.use_remesh_preserve_attributes = False
me_cylinder_005.use_mirror_vertex_groups = False
me_cylinder_005.update()
me_cube_006 = bpy.data.meshes.new('Cube.006')
me_cube_006.from_pydata([(-4.648, 1.45, -2.012), (-4.648, 1.45, 2.348), (-4.648, 2.35, -2.012), (-4.648, 2.35, 2.348), (-2.659, 1.45, -1.99), (-2.694, 1.45, 2.348), (-2.659, 2.35, -1.99), (-2.694, 2.35, 2.348), (-4.648, 1.45, -1.451), (-4.648, 2.35, -1.451), (-1.696, 2.35, -1.744), (-1.696, 1.45, -1.744), (-4.648, 1.45, 1.85), (-4.648, 2.35, 1.85), (-1.696, 2.35, 0.7397), (-1.696, 1.45, 0.7397)], [], [(8, 9, 2, 0), (9, 10, 6, 2), (10, 11, 4, 6), (11, 8, 0, 4), (0, 2, 6, 4), (5, 7, 3, 1), (15, 12, 8, 11), (14, 15, 11, 10), (13, 14, 10, 9), (12, 13, 9, 8), (1, 3, 13, 12), (3, 7, 14, 13), (7, 5, 15, 14), (5, 1, 12, 15)])
_uv = me_cube_006.uv_layers.new(name='UVMap')
_uv.uv.foreach_set('vector', [0.2286, 0.6122, 0.2778, 0.6122, 0.2778, 0.6431, 0.2286, 0.6431, 0.1614, 0.03091, 0.0, 0.01476, 0.05263, 0.001238, 0.1614, 0.0, 0.5604, 0.7639, 0.5112, 0.7639, 0.5112, 0.7095, 0.5604, 0.7095, 0.3227, 0.01476, 0.1614, 0.03091, 0.1614, 0.0, 0.2701, 0.001238, 0.5112, 0.6007, 0.5604, 0.6007, 0.5604, 0.7095, 0.5112, 0.7095, 0.9006, 0.4568, 0.9498, 0.4568, 0.9498, 0.5645, 0.9006, 0.5645, 0.3227, 0.1516, 0.1614, 0.2128, 0.1614, 0.03091, 0.3227, 0.01476, 0.6822, 0.5032, 0.633, 0.5032, 0.633, 0.3716, 0.6822, 0.3716, 0.1614, 0.2128, 1.303e-08, 0.1516, 0.0, 0.01476, 0.1614, 0.03091, 0.2286, 0.4303, 0.2778, 0.4303, 0.2778, 0.6122, 0.2286, 0.6122, 0.2286, 0.4029, 0.2778, 0.4029, 0.2778, 0.4303, 0.2286, 0.4303, 0.1614, 0.2402, 0.05454, 0.2402, 1.303e-08, 0.1516, 0.1614, 0.2128, 0.6822, 0.6035, 0.633, 0.6035, 0.633, 0.5032, 0.6822, 0.5032, 0.2682, 0.2402, 0.1614, 0.2402, 0.1614, 0.2128, 0.3227, 0.1516])
me_cube_006.use_remesh_preserve_volume = False
me_cube_006.use_remesh_preserve_attributes = False
me_cube_006.use_mirror_vertex_groups = False
me_cube_006.update()
me_cylinder_007 = bpy.data.meshes.new('Cylinder.007')
me_cylinder_007.from_pydata([(0.0, 1.0, -1.0), (0.0, 1.0, 1.0), (0.7071, 0.7071, -1.0), (0.7071, 0.7071, 1.0), (1.0, -4.371e-08, -1.0), (1.0, -4.371e-08, 1.0), (0.7071, -0.7071, -1.0), (0.7071, -0.7071, 1.0), (-8.742e-08, -1.0, -1.0), (-8.742e-08, -1.0, 1.0), (-0.7071, -0.7071, -1.0), (-0.7071, -0.7071, 1.0), (-1.0, 1.192e-08, -1.0), (-1.0, 1.192e-08, 1.0), (-0.7071, 0.7071, -1.0), (-0.7071, 0.7071, 1.0), (0.3916, 0.3916, 1.0), (-3.324e-09, 0.5538, 1.0), (0.5538, -2.089e-08, 1.0), (0.3916, -0.3916, 1.0), (-5.174e-08, -0.5538, 1.0), (-0.3916, -0.3916, 1.0), (-0.5538, 9.929e-09, 1.0), (-0.3916, 0.3916, 1.0), (0.3916, 0.3916, -3.594), (1.779e-07, 0.5538, -3.594), (0.5538, -1.833e-08, -3.594), (0.3916, -0.3916, -3.594), (1.295e-07, -0.5538, -3.594), (-0.3916, -0.3916, -3.594), (-0.5538, 1.248e-08, -3.594), (-0.3916, 0.3916, -3.594)], [], [(0, 1, 3, 2), (2, 3, 5, 4), (4, 5, 7, 6), (6, 7, 9, 8), (8, 9, 11, 10), (10, 11, 13, 12), (7, 5, 18, 19), (14, 15, 1, 0), (12, 13, 15, 14), (0, 2, 4, 6, 8, 10, 12, 14), (23, 22, 30, 31), (13, 11, 21, 22), (9, 7, 19, 20), (15, 13, 22, 23), (5, 3, 16, 18), (11, 9, 20, 21), (1, 15, 23, 17), (3, 1, 17, 16), (24, 25, 31, 30, 29, 28, 27, 26), (21, 20, 28, 29), (19, 18, 26, 27), (16, 17, 25, 24), (17, 23, 31, 25), (22, 21, 29, 30), (20, 19, 27, 28), (18, 16, 24, 26)])
_uv = me_cylinder_007.uv_layers.new(name='UVMap')
_uv.uv.foreach_set('vector', [0.5186, 0.7639, 0.5186, 0.8741, 0.489, 0.8741, 0.489, 0.7639, 0.07142, 0.765, 0.07142, 0.8752, 0.02958, 0.8752, 0.02958, 0.765, 0.02958, 0.765, 0.02958, 0.8752, 1.955e-08, 0.8752, 0.0, 0.765, 0.9006, 0.6746, 0.9006, 0.5645, 0.9425, 0.5645, 0.9425, 0.6746, 4.887e-08, 0.6632, 0.0, 0.553, 0.02958, 0.553, 0.02958, 0.6632, 0.02958, 0.6632, 0.02958, 0.553, 0.07142, 0.553, 0.07142, 0.6632, 0.6387, 0.367, 0.6091, 0.3372, 0.6316, 0.3278, 0.648, 0.3443, 0.5604, 0.7639, 0.5604, 0.8741, 0.5186, 0.8741, 0.5186, 0.7639, 0.07142, 0.6632, 0.07142, 0.553, 0.101, 0.553, 0.101, 0.6632, 1.629e-08, 0.7352, 0.0, 0.6931, 0.02958, 0.6632, 0.07142, 0.6632, 0.101, 0.6931, 0.101, 0.7352, 0.07142, 0.765, 0.02958, 0.765, 0.633, 0.6247, 0.6166, 0.6247, 0.6166, 0.3716, 0.633, 0.3716, 0.7101, 0.295, 0.7101, 0.3372, 0.6876, 0.3278, 0.6876, 0.3044, 0.6805, 0.367, 0.6387, 0.367, 0.648, 0.3443, 0.6712, 0.3443, 0.6805, 0.2652, 0.7101, 0.295, 0.6876, 0.3044, 0.6712, 0.2879, 0.6091, 0.3372, 0.6091, 0.295, 0.6316, 0.3044, 0.6316, 0.3278, 0.7101, 0.3372, 0.6805, 0.367, 0.6712, 0.3443, 0.6876, 0.3278, 0.6387, 0.2652, 0.6805, 0.2652, 0.6712, 0.2879, 0.648, 0.2879, 0.6091, 0.295, 0.6387, 0.2652, 0.648, 0.2879, 0.6316, 0.3044, 0.9318, 0.388, 0.9481, 0.4045, 0.9481, 0.4279, 0.9318, 0.4444, 0.9086, 0.4444, 0.8922, 0.4279, 0.8922, 0.4045, 0.9086, 0.388, 0.5935, 0.6247, 0.5771, 0.6247, 0.5771, 0.3716, 0.5935, 0.3716, 0.822, 0.2531, 0.8056, 0.2531, 0.8056, 0.0, 0.822, 1.314e-08, 0.7429, 9.852e-09, 0.7593, 6.568e-09, 0.7593, 0.2531, 0.7429, 0.2531, 0.7593, 6.568e-09, 0.7825, 0.0, 0.7825, 0.2531, 0.7593, 0.2531, 0.6166, 0.6247, 0.5935, 0.6247, 0.5935, 0.3716, 0.6166, 0.3716, 0.9006, 0.7099, 0.8775, 0.7099, 0.8775, 0.4568, 0.9006, 0.4568, 0.8056, 0.2531, 0.7825, 0.2531, 0.7825, 0.0, 0.8056, 0.0])
me_cylinder_007.use_remesh_preserve_volume = False
me_cylinder_007.use_remesh_preserve_attributes = False
me_cylinder_007.use_mirror_vertex_groups = False
me_cylinder_007.update()

# ---- objects
ob_cylinder_006 = bpy.data.objects.new('Cylinder.006', me_cylinder_006)
ob_cylinder_004 = bpy.data.objects.new('Cylinder.004', me_cylinder_004)
ob_cube_004 = bpy.data.objects.new('Cube.004', me_cube_005)
ob_cube_002 = bpy.data.objects.new('Cube.002', me_cube_003)
ob_cylinder = bpy.data.objects.new('Cylinder', me_cylinder)
ob_cube_001 = bpy.data.objects.new('Cube.001', me_cube_002)
ob_cube = bpy.data.objects.new('Cube', me_cube_001)
ob_cylinder_001 = bpy.data.objects.new('Cylinder.001', me_cylinder_001)
ob_cylinder_002 = bpy.data.objects.new('Cylinder.002', me_cylinder_002)
ob_cylinder_003 = bpy.data.objects.new('Cylinder.003', me_cylinder_003)
ob_cube_003 = bpy.data.objects.new('Cube.003', me_cube_004)
ob_cylinder_005 = bpy.data.objects.new('Cylinder.005', me_cylinder_005)
ob_cube_005 = bpy.data.objects.new('Cube.005', me_cube_006)
ob_cylinder_007 = bpy.data.objects.new('Cylinder.007', me_cylinder_007)

# ---- transforms, parenting, visibility, modifiers, constraints
ob_cylinder_006.location = (1.018, 0.001224, 0.3358)
ob_cylinder_006.rotation_euler = (-1.344e-07, 1.571, 0.0)
ob_cylinder_006.scale = (0.1939, 0.1939, 0.1939)
ob_cylinder_006.lineart.crease_threshold = 0.0
ob_cylinder_004.location = (-0.6228, 0.001224, -0.4237)
ob_cylinder_004.scale = (0.3028, 0.3028, 0.3028)
ob_cylinder_004.lineart.crease_threshold = 0.0
ob_cube_004.location = (2.137, 0.001224, 0.1704)
ob_cube_004.scale = (0.3672, 0.1537, 0.1905)
ob_cube_004.lineart.crease_threshold = 0.0
_m = ob_cube_004.modifiers.new('Mirror', 'MIRROR')
_m.use_axis = (False, True, False)
ob_cube_002.location = (0.0, 0.0, 0.0)
ob_cube_002.rotation_euler = (1.045, -0.05111, 0.02711)
ob_cube_002.scale = (1.0, 0.3512, 1.0)
ob_cube_002.lineart.crease_threshold = 0.0
ob_cylinder.location = (-0.5659, 0.0, 0.0)
ob_cylinder.rotation_euler = (-1.344e-07, 1.571, 0.0)
ob_cylinder.scale = (0.207, 0.207, -1.217)
ob_cylinder.lineart.crease_threshold = 0.0
_m = ob_cylinder.modifiers.new('Mirror', 'MIRROR')
_m.use_axis = (False, True, False)
ob_cube_001.location = (0.0, 0.0, 0.0)
ob_cube_001.lineart.crease_threshold = 0.0
_m = ob_cube_001.modifiers.new('Mirror', 'MIRROR')
_m.use_axis = (False, True, False)
ob_cube.location = (-0.201, 0.0, 0.0)
ob_cube.scale = (0.6954, 1.0, 1.0)
ob_cube.lineart.crease_threshold = 0.0
ob_cylinder_001.location = (-0.2751, 0.0, 0.0)
ob_cylinder_001.rotation_euler = (-1.344e-07, 1.571, 0.0)
ob_cylinder_001.scale = (0.207, 0.207, -1.029)
ob_cylinder_001.lineart.crease_threshold = 0.0
_m = ob_cylinder_001.modifiers.new('Mirror', 'MIRROR')
_m.use_axis = (False, True, False)
ob_cylinder_002.location = (-0.355, 0.0, 0.0)
ob_cylinder_002.rotation_euler = (-1.344e-07, 1.571, 0.0)
ob_cylinder_002.scale = (0.207, 0.207, -1.217)
ob_cylinder_002.lineart.crease_threshold = 0.0
_m = ob_cylinder_002.modifiers.new('Mirror', 'MIRROR')
_m.use_axis = (False, True, False)
ob_cylinder_003.location = (-0.355, 0.0, 0.0)
ob_cylinder_003.rotation_euler = (-1.344e-07, 1.571, 0.0)
ob_cylinder_003.scale = (0.207, 0.207, -1.217)
ob_cylinder_003.lineart.crease_threshold = 0.0
_m = ob_cylinder_003.modifiers.new('Mirror', 'MIRROR')
_m.use_axis = (False, True, False)
ob_cube_003.location = (0.0, 0.0, 0.0)
ob_cube_003.scale = (1.0, 0.3512, 1.0)
ob_cube_003.lineart.crease_threshold = 0.0
_m = ob_cube_003.modifiers.new('Mirror', 'MIRROR')
_m.use_axis = (False, True, False)
ob_cylinder_005.location = (0.108, 0.001224, -0.4237)
ob_cylinder_005.scale = (0.3028, 0.3028, 0.3028)
ob_cylinder_005.lineart.crease_threshold = 0.0
ob_cube_005.location = (2.137, 0.001224, 0.1704)
ob_cube_005.scale = (0.3672, 0.1537, 0.1905)
ob_cube_005.lineart.crease_threshold = 0.0
_m = ob_cube_005.modifiers.new('Mirror', 'MIRROR')
_m.use_axis = (False, True, False)
ob_cylinder_007.location = (1.018, 0.001224, 0.001794)
ob_cylinder_007.rotation_euler = (-1.571, 1.134, -1.571)
ob_cylinder_007.scale = (0.1431, 0.1431, 0.1431)
ob_cylinder_007.lineart.crease_threshold = 0.0

# ---- collection membership
col_collection_1.objects.link(ob_cylinder_006)
col_collection_1.objects.link(ob_cylinder_004)
col_collection_1.objects.link(ob_cube_004)
col_collection_1.objects.link(ob_cube_002)
col_collection_1.objects.link(ob_cylinder)
col_collection_1.objects.link(ob_cube_001)
col_collection_1.objects.link(ob_cube)
col_collection_1.objects.link(ob_cylinder_001)
col_collection_1.objects.link(ob_cylinder_002)
col_collection_1.objects.link(ob_cylinder_003)
col_collection_1.objects.link(ob_cube_003)
col_collection_1.objects.link(ob_cylinder_005)
col_collection_1.objects.link(ob_cube_005)
col_collection_1.objects.link(ob_cylinder_007)

# ---- scene / render settings (as saved in the file)
scene.frame_start = 1; scene.frame_end = 250; scene.frame_set(1)
scene.render.engine = 'BLENDER_EEVEE_NEXT'
scene.render.resolution_percentage = 50
scene.render.dither_intensity = 0.0
scene.cycles.use_denoising = False
scene.cycles.samples = 10
scene.cycles.sampling_pattern = 'TABULATED_SOBOL'
scene.cycles.light_sampling_threshold = 0.0
scene.cycles.use_adaptive_sampling = False
scene.cycles.use_light_tree = False
scene.cycles.blur_glossy = 0.0
scene.cycles.pixel_filter_type = 'GAUSSIAN'
scene.cycles.sample_clamp_indirect = 0.0
scene.view_settings.view_transform = 'Standard'
bpy.context.view_layer.update()

# ---- added for rendering (the .blend has no active camera and no usable light): camera, sun
cam_auto = bpy.data.cameras.new('AutoCamera')
cam_auto.lens = 50.0
cam_auto.sensor_width = 36.0
cam_auto.clip_end = 1000.0
ob_auto_camera = bpy.data.objects.new('AutoCamera', cam_auto)
scene.collection.objects.link(ob_auto_camera)
ob_auto_camera.location = (6.79235, -7.87826, 5.62152)
ob_auto_camera.rotation_euler = (1.09748, -7.21219e-08, 0.694738)
scene.camera = ob_auto_camera
light_auto_sun = bpy.data.lights.new('AutoSun', 'SUN')
light_auto_sun.energy = 3.0
light_auto_sun.angle = 0.0523599
ob_auto_sun = bpy.data.objects.new('AutoSun', light_auto_sun)
scene.collection.objects.link(ob_auto_sun)
ob_auto_sun.rotation_euler = (0.872665, 0.174533, 0.523599)
bpy.context.view_layer.update()
